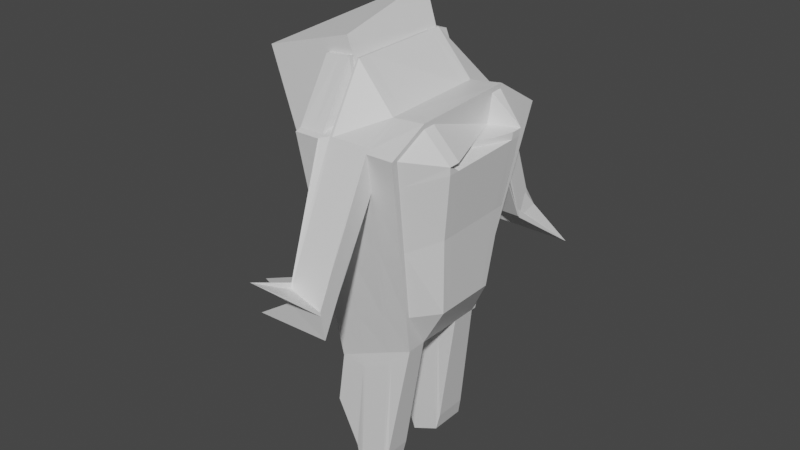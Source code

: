 # Source: shambler.blend  (saved by Blender 3.1.7; exported with 4.5.12 LTS)
import bpy
from mathutils import Matrix  # noqa: F401  (used for matrix-valued properties, if any)

bpy.ops.wm.read_factory_settings(use_empty=True)
scene = bpy.context.scene
scene.name = 'Scene'

# ---- collections
col_collection = bpy.data.collections.new('Collection'); scene.collection.children.link(col_collection)

# ---- materials (node trees are filled in below, after node groups)
mat_material = bpy.data.materials.new('Material')
mat_material.alpha_threshold = 0.0
mat_material.use_transparent_shadow = False
mat_material.line_color = (0.0, 0.0, 0.0, 1.0)
mat_material_001 = bpy.data.materials.new('Material.001')
mat_material_001.alpha_threshold = 0.0
mat_material_001.use_transparent_shadow = False
mat_material_001.line_color = (0.0, 0.0, 0.0, 1.0)

# ---- material node trees
mat_material.use_nodes = True; mat_material.node_tree.nodes.clear()
_N = mat_material.node_tree.nodes; _L = mat_material.node_tree.links
n0 = _N.new('ShaderNodeOutputMaterial'); n0.name = 'Material Output'; n0.location = (300, 300)
n1 = _N.new('ShaderNodeBsdfPrincipled'); n1.name = 'Principled BSDF'; n1.location = (10, 300)
n1.distribution = 'GGX'
n1.subsurface_method = 'RANDOM_WALK_SKIN'
n1.inputs[2].default_value = 0.4
n1.inputs[3].default_value = 1.45
n1.inputs[27].default_value = (0.0, 0.0, 0.0, 1.0)
n1.inputs[28].default_value = 1.0
_L.new(n1.outputs[0], n0.inputs[0])
n0.is_active_output = True
mat_material_001.use_nodes = True; mat_material_001.node_tree.nodes.clear()
_N = mat_material_001.node_tree.nodes; _L = mat_material_001.node_tree.links
n0 = _N.new('ShaderNodeOutputMaterial'); n0.name = 'Material Output'; n0.location = (300, 300)
n1 = _N.new('ShaderNodeBsdfPrincipled'); n1.name = 'Principled BSDF'; n1.location = (10, 300)
n1.distribution = 'GGX'
n1.subsurface_method = 'RANDOM_WALK_SKIN'
n1.inputs[2].default_value = 0.4
n1.inputs[3].default_value = 1.45
n1.inputs[27].default_value = (0.0, 0.0, 0.0, 1.0)
n1.inputs[28].default_value = 1.0
_L.new(n1.outputs[0], n0.inputs[0])
n0.is_active_output = True

# ---- world
world_world = bpy.data.worlds.new('World'); scene.world = world_world
world_world.use_nodes = True; world_world.node_tree.nodes.clear()
_N = world_world.node_tree.nodes; _L = world_world.node_tree.links
n0 = _N.new('ShaderNodeOutputWorld'); n0.name = 'World Output'; n0.location = (300, 300)
n1 = _N.new('ShaderNodeBackground'); n1.name = 'Background'; n1.location = (10, 300)
n1.inputs[0].default_value = (0.05088, 0.05088, 0.05088, 1.0)
_L.new(n1.outputs[0], n0.inputs[0])
n0.is_active_output = True
world_world.color = (0.05088, 0.05088, 0.05088)
world_world.use_sun_shadow = False
world_world.sun_shadow_jitter_overblur = 0.0

# ---- meshes
me_cube = bpy.data.meshes.new('Cube')
me_cube.from_pydata([(0.09878, 1.0, 1.0), (1.0, 1.0, -1.0), (0.09878, -1.0, 0.4597), (1.0, -1.0, -1.258), (-1.557, 1.0, -0.3175), (-0.8403, 1.0, -1.748), (-1.557, -1.0, -0.3175), (-0.8717, -1.0, -1.748)], [], [(0, 4, 6, 2), (3, 2, 6, 7), (7, 6, 4, 5), (5, 1, 3, 7), (1, 0, 2, 3), (5, 4, 0, 1)])
_uv = me_cube.uv_layers.new(name='UVMap')
_uv.uv.foreach_set('vector', [0.1978, 0.8258, 0.3671, 0.8258, 0.3671, 0.9951, 0.1978, 0.9951, 0.2014, 0.8397, 0.3508, 0.8397, 0.3508, 0.9891, 0.2014, 0.9891, -0.001531, 0.9978, 0.0002312, 0.8056, 0.1925, 0.8074, 0.1907, 0.9996, 0.125, 0.5, 0.375, 0.5, 0.375, 0.75, 0.125, 0.75, 0.1981, 0.835, 0.354, 0.835, 0.354, 0.9909, 0.1981, 0.9909, 0.375, 0.25, 0.625, 0.25, 0.625, 0.5, 0.375, 0.5])
me_cube.materials.append(mat_material)
me_cube.use_remesh_preserve_volume = False
me_cube.use_remesh_preserve_attributes = False
me_cube.use_mirror_vertex_groups = False
me_cube.update()
me_body = bpy.data.meshes.new('Body')
me_body.from_pydata([(1.35, 1.906, 0.3024), (1.0, 1.0, -3.804), (1.196, -1.775, 0.2738), (1.0, -1.0, -3.804), (-0.4599, 2.258, 0.2285), (-0.2363, 1.0, -4.552), (-0.4599, -1.733, 0.2285), (-0.2363, -1.0, -4.552), (-0.2363, -0.5885, -4.552), (1.228, -1.018, 0.7122), (-0.4599, -0.9119, 1.409), (1.0, -0.5885, -3.804), (-0.4599, 1.24, 1.409), (1.0, 0.4895, -3.804), (-0.2363, 0.4895, -4.552), (1.311, 0.966, 0.8897), (0.6181, 1.0, -4.035), (0.6844, -2.835, -2.268), (0.6181, -1.0, -4.035), (0.791, 3.089, -2.279), (0.6181, -0.5885, -6.65), (0.7063, -0.9853, 0.6407), (0.7638, 1.051, 0.7634), (0.6181, 0.4895, -6.65), (0.1909, 1.0, -4.293), (-0.00745, -3.517, -1.729), (0.1909, -0.5885, -6.908), (0.1909, 0.4895, -6.908), (0.1909, -1.0, -4.293), (-0.01682, 3.584, -0.9978), (0.1232, -0.9486, 1.489), (0.1519, 1.145, 1.55), (-0.2363, -0.4611, -4.552), (1.237, -0.7835, 0.7332), (-0.4599, -0.6576, 1.409), (1.0, -0.4611, -3.804), (0.7131, -0.7446, 0.6552), (0.6181, -0.4611, -4.035), (0.1909, -0.4611, -4.293), (0.1266, -0.7011, 1.496), (-0.4599, 1.004, 1.409), (1.0, 0.3715, -3.804), (-0.2363, 0.3715, -4.552), (1.302, 0.7488, 0.8702), (0.7575, 0.8276, 0.7499), (0.6181, 0.3715, -4.035), (0.1909, 0.3715, -4.293), (0.1488, 0.9158, 1.543), (-0.4599, 2.049, 1.208), (1.0, 0.8952, -3.804), (-0.2363, 0.8952, -4.552), (1.342, 1.713, 0.4229), (0.6181, 1.238, -6.65), (0.7854, 1.817, 0.3788), (0.1909, 1.238, -6.908), (0.1627, 1.933, 0.3296), (-0.2363, -0.9407, -4.552), (1.2, -1.666, 0.337), (-0.4599, -1.615, 0.2648), (1.0, -0.9407, -3.804), (0.6181, -1.171, -6.65), (0.6875, -1.65, 0.3147), (0.1909, -1.171, -6.908), (0.1138, -1.633, 0.2898), (1.3, 1.776, -0.2861), (-0.4279, -1.628, -0.4566), (1.168, -1.664, -0.3105), (-0.4279, 2.078, -0.4566), (1.607, -0.9565, 0.06503), (-0.7654, -0.8656, -0.2404), (1.679, 0.8977, 0.2171), (-0.7654, 1.132, -0.2404), (1.041, 4.15, -3.612), (0.6749, -2.726, -2.884), (0.1692, 3.048, -2.956), (-0.5023, -2.721, -2.934), (-0.7654, -0.6294, -0.2404), (1.616, -0.7373, 0.083), (1.258, 0.6947, 0.2004), (-0.7654, 0.9133, -0.2404), (1.293, 1.596, -0.1828), (-0.4279, 1.884, -0.4122), (-0.4279, -1.518, -0.4254), (1.172, -1.562, -0.2564), (1.288, 1.745, -0.4269), (1.161, -1.638, -0.4504), (-0.4202, 2.035, -0.6206), (1.6, -0.9418, -0.08989), (-0.7577, -0.8545, -0.4131), (1.668, 0.8814, 0.05606), (-0.7577, 1.106, -0.4131), (0.7603, 1.834, -0.4867), (0.6726, -1.627, -0.503), (0.17, 1.935, -0.5536), (0.1262, -1.615, -0.5618), (-0.7577, -0.6227, -0.4131), (1.608, -0.7262, -0.07263), (1.66, 0.6818, 0.04008), (-0.7577, 0.8916, -0.4131), (1.281, 1.568, -0.3278), (-0.4202, 1.844, -0.578), (-0.4202, -1.495, -0.5907), (1.165, -1.537, -0.3985), (-0.4202, -1.603, -0.6206), (0.06598, 1.0, -4.369), (-0.05511, -1.743, 0.2396), (0.06598, -0.5885, -6.454), (0.06598, 0.4895, -6.454), (0.06598, -1.0, -4.369), (-0.01739, 2.172, 0.2466), (-0.04735, -0.9379, 1.465), (-0.02702, 1.173, 1.509), (0.06598, -0.4611, -4.369), (-0.04495, -0.6884, 1.47), (-0.02925, 0.9416, 1.504), (0.06598, 0.3715, -4.369), (0.06598, 1.138, -6.454), (-0.01937, 1.967, 0.3151), (0.06598, -1.103, -6.454), (-0.054, -1.627, 0.2825), (-0.005441, 2.004, -0.4149), (-0.03776, -1.637, -0.4209), (-0.03361, -1.611, -0.579), (-0.002581, 1.964, -0.5732), (0.6868, -1.0, -3.993), (0.8915, 1.995, 0.2837), (0.8, -0.9912, 0.6536), (0.8621, 1.035, 0.7861), (0.6868, 1.0, -3.993), (0.7763, -1.765, 0.2623), (0.6868, -0.5885, -6.283), (0.6868, 0.4895, -6.283), (0.8074, -0.7516, 0.6692), (0.6868, -0.4611, -3.993), (0.6868, 0.3715, -3.993), (0.8553, 0.8135, 0.7716), (0.8855, 1.798, 0.3868), (0.6868, 1.177, -6.283), (0.7797, -1.653, 0.3187), (0.6868, -1.129, -6.283), (0.7635, -1.655, -0.3475), (0.8622, 1.852, -0.3293), (0.8552, 1.818, -0.476), (0.7604, -1.629, -0.4935), (-0.4599, 2.241, 0.2329), (1.0, 0.9911, -3.804), (-0.2363, 0.9911, -4.552), (1.349, 1.889, 0.3126), (0.6181, 1.02, -4.189), (0.7905, 2.98, -2.053), (0.1909, 1.02, -4.447), (0.1653, 3.102, -2.081), (1.299, 1.761, -0.2773), (-0.4279, 2.062, -0.4528), (-0.4202, 2.019, -0.6169), (1.287, 1.73, -0.4185), (-0.01756, 2.155, 0.2524), (0.06598, 1.012, -4.478), (0.6868, 1.015, -4.119), (0.891, 1.978, 0.2924), (0.1786, -1.0, -4.301), (0.1475, 3.108, -2.053), (0.1064, -0.9475, 1.486), (0.1343, 1.148, 1.546), (0.1097, -0.6998, 0.5655), (0.1313, 0.9183, 1.539), (0.1448, 1.936, 0.3281), (0.09728, -1.632, 0.289), (0.152, 2.945, -2.706), (0.1531, 1.938, -0.5556), (0.1786, 1.0, -4.301), (0.09575, -2.714, -2.036), (0.1786, -0.5885, -6.864), (0.1786, 0.4895, -6.864), (0.1786, -0.4611, -4.301), (0.1786, 0.3715, -4.301), (0.1786, 1.229, -6.864), (0.1786, -1.164, -6.864), (0.1076, -2.607, -2.687), (0.1105, -1.615, -0.5634), (0.1473, 3.009, -1.851), (0.1786, 1.019, -4.45), (-0.427, -1.625, -0.4753), (1.299, 1.772, -0.3022), (1.167, -1.661, -0.3265), (-0.427, 2.073, -0.4753), (1.606, -0.9548, 0.04732), (-0.7645, -0.8643, -0.2602), (1.677, 0.8959, 0.1987), (-0.7645, 1.129, -0.2602), (0.7656, 2.816, -2.622), (0.6746, -2.6, -2.612), (0.1693, 2.92, -2.681), (0.1238, -2.587, -2.663), (-0.7645, -0.6286, -0.2602), (1.202, -0.736, 0.06521), (1.67, 0.6933, 0.1821), (-0.7645, 0.9109, -0.2602), (1.292, 1.592, -0.1994), (-0.427, 1.879, -0.4312), (-0.427, -1.516, -0.4443), (1.171, -1.559, -0.2727), (-0.03728, -1.634, -0.4389), (-0.005114, 2.0, -0.433), (0.8614, 1.849, -0.346), (0.7631, -1.652, -0.3642), (-0.427, 2.057, -0.4716), (1.298, 1.757, -0.2934), (0.108, -2.494, -2.444), (0.1521, 2.83, -2.46), (0.6246, 1.0, -4.031), (0.693, -2.734, -2.03), (0.6246, -0.5885, -6.615), (0.6246, 0.4895, -6.615), (0.6246, -0.4611, -4.031), (0.6246, 0.3715, -4.031), (0.6246, 1.233, -6.615), (0.6246, -1.167, -6.615), (0.6832, -2.625, -2.645), (0.6809, -1.627, -0.5021), (0.6246, -1.0, -4.031), (0.8005, 2.986, -2.037), (0.7151, -0.9858, 0.6419), (0.773, 1.049, 0.7655), (0.722, -0.7453, 0.6565), (0.7667, 0.8263, 0.752), (0.7948, 1.815, 0.3796), (0.6962, -1.651, 0.3151), (0.7753, 2.84, -2.655), (0.7692, 1.833, -0.4857), (0.6246, 1.02, -4.182), (0.8, 2.886, -1.832), (0.7746, 2.725, -2.407), (0.683, -2.511, -2.4), (0.1623, 1.0, -4.311), (0.0739, -2.574, -1.706), (0.1623, -0.5885, -6.804), (0.1623, 0.4895, -6.804), (0.1623, -0.4611, -4.311), (0.1623, 0.3715, -4.311), (0.1623, 1.215, -6.804), (0.1623, -1.155, -6.804), (0.08657, -2.467, -2.359), (0.0896, -1.614, -0.5657), (0.1623, 1.018, -4.454), (0.1623, -1.0, -4.311), (0.1236, 2.973, -1.72), (0.08413, -0.9461, 0.5554), (0.1109, 1.151, 0.6126), (0.0873, -0.6982, 0.5622), (0.108, 0.9217, 1.534), (0.121, 1.941, 0.3263), (0.07537, -1.631, 0.2881), (0.1292, 2.809, -2.374), (0.1305, 1.941, -0.5581), (0.1234, 2.885, -1.546), (0.1293, 2.709, -2.167), (0.08692, -2.369, -2.154), (0.1705, -1.0, -4.306), (0.1356, 3.04, -1.887), (0.09527, -0.9468, 1.485), (0.1226, 1.15, 1.543), (0.0985, -0.699, 1.492), (0.1196, 0.92, 0.6089), (0.1329, 1.939, 0.3272), (0.08633, -1.632, 0.2886), (-1.106, 2.877, -2.54), (0.1418, 1.939, -0.5568), (0.1354, 2.947, -1.699), (0.1407, 2.77, -2.313), (0.1705, 1.0, -4.306), (0.08482, -2.644, -1.871), (0.1705, -0.5885, -6.834), (0.1705, 0.4895, -6.834), (0.1705, -0.4611, -4.306), (0.1705, 0.3715, -4.306), (0.1705, 1.222, -6.834), (0.1705, -1.16, -6.834), (-0.7168, -2.313, -2.523), (0.1, -1.614, -0.5646), (0.1705, 1.019, -4.452), (0.09743, -2.431, -2.299), (-0.2363, -0.9967, -4.552), (1.196, -1.769, 0.2773), (0.6181, -1.009, -4.135), (0.6845, -2.769, -2.126), (0.1909, -1.009, -4.393), (0.1123, -2.755, -2.142), (-0.4599, -1.727, 0.2305), (1.0, -0.9967, -3.804), (-0.4279, -1.622, -0.4549), (1.168, -1.659, -0.3075), (1.161, -1.632, -0.4475), (-0.4202, -1.597, -0.6189), (0.06598, -1.006, -4.44), (-0.05505, -1.737, 0.2419), (0.7765, -1.759, 0.2655), (0.6868, -1.007, -4.075), (0.09583, -2.655, -1.908), (0.1786, -1.009, -4.398), (1.167, -1.656, -0.3235), (-0.427, -1.619, -0.4736), (0.6246, -1.009, -4.129), (0.6932, -2.674, -1.901), (0.1623, -1.009, -4.404), (0.07398, -2.522, -1.596), (0.08491, -2.588, -1.752), (0.1705, -1.009, -4.401), (-0.4599, -1.722, 0.232), (1.0, -0.9943, -3.804), (-0.4279, -1.617, -0.4536), (-0.4202, -1.592, -0.6177), (-0.427, -1.615, -0.4723), (-0.2363, -0.9943, -4.552), (1.196, -1.765, 0.2799), (0.6181, -1.016, -4.21), (0.6847, -2.72, -2.019), (0.1909, -1.016, -4.468), (0.1124, -2.705, -2.036), (1.168, -1.654, -0.3053), (1.161, -1.628, -0.4454), (0.06598, -1.01, -4.493), (-0.05501, -1.732, 0.2437), (0.7766, -1.754, 0.2678), (0.6868, -1.012, -4.137), (0.0959, -2.61, -1.811), (0.1786, -1.016, -4.471), (1.167, -1.651, -0.3213), (0.6246, -1.016, -4.203), (0.6933, -2.629, -1.804), (0.1623, -1.015, -4.474), (0.07404, -2.483, -1.514), (0.08497, -2.546, -1.662), (0.1705, -1.015, -4.472), (-0.4599, -1.714, 0.2343), (1.0, -0.9906, -3.804), (-0.4279, -1.611, -0.4516), (-0.4202, -1.586, -0.6158), (-0.427, -1.608, -0.4704), (-0.2363, -0.9906, -4.552), (1.197, -1.758, 0.2839), (0.6181, -1.027, -4.323), (0.6849, -2.646, -1.858), (0.1909, -1.027, -4.581), (0.1125, -2.631, -1.875), (1.168, -1.648, -0.3019), (1.162, -1.622, -0.4421), (0.06598, -1.016, -4.573), (-0.05494, -1.725, 0.2464), (0.7769, -1.747, 0.2713), (0.6868, -1.021, -4.229), (0.09599, -2.542, -1.666), (0.1786, -1.026, -4.581), (1.168, -1.645, -0.3179), (0.6246, -1.027, -4.314), (0.6935, -2.562, -1.657), (0.1623, -1.025, -4.579), (0.07413, -2.424, -1.389), (0.08506, -2.483, -1.527), (0.1705, -1.025, -4.58), (-0.4551, -1.717, 0.1254), (1.343, 1.886, 0.2138), (1.192, -1.759, 0.1859), (-0.4551, 2.231, 0.1254), (1.223, -1.009, 0.6148), (-0.4551, -0.905, 0.3722), (1.304, 0.9558, 0.7884), (-0.4551, 1.223, 0.3722), (0.8287, 3.248, -2.48), (0.6829, -2.818, -2.361), (0.01118, 3.503, -1.293), (0.1139, -2.804, -2.382), (-0.4551, -0.6533, 0.3722), (1.232, -0.7765, 0.6353), (1.295, 0.7407, 0.7694), (-0.4551, 0.9903, 0.3722), (1.335, 1.695, 0.3317), (-0.4551, 2.024, 0.176), (-0.4551, -1.6, 0.1609), (1.196, -1.651, 0.2476), (-0.01559, 2.147, 0.147), (-0.0525, -1.727, 0.1402), (0.7744, -1.748, 0.1705), (0.8871, 1.974, 0.1914), (1.342, 1.87, 0.2238), (-0.4551, 2.214, 0.1297), (0.09754, -2.698, -2.134), (0.1482, 3.084, -2.152), (0.7967, 2.964, -2.13), (0.6916, -2.718, -2.123), (0.1245, 2.948, -1.819), (0.0758, -2.558, -1.804), (0.08667, -2.628, -1.969), (-0.05126, 3.016, -1.985), (-0.4551, -1.711, 0.1273), (1.192, -1.753, 0.1893), (1.192, -1.748, 0.1918), (-0.4551, -1.706, 0.1288), (1.192, -1.741, 0.1957), (-0.4551, -1.699, 0.131), (1.186, 1.482, -1.617), (1.104, -1.413, -1.632), (-0.3554, 1.67, -2.006), (1.459, -0.8173, -1.398), (-0.4113, -0.7608, -1.871), (1.503, 0.7433, -1.304), (-0.4113, 0.889, -1.871), (0.7102, 1.54, -1.737), (0.6534, -1.406, -1.747), (0.1774, 1.605, -1.871), (0.149, -1.398, -1.876), (-0.4113, -0.5657, -1.871), (1.464, -0.6328, -1.387), (1.499, 0.5725, -1.314), (-0.4113, 0.7084, -1.871), (1.182, 1.331, -1.552), (-0.3554, 1.51, -1.978), (-0.3554, -1.3, -1.986), (1.107, -1.327, -1.598), (-0.3554, -1.39, -2.006), (0.02158, 1.624, -1.911), (0.001484, -1.396, -1.914), (0.7345, -1.407, -1.727), (0.7958, 1.53, -1.715), (1.186, 1.469, -1.611), (-0.3554, 1.657, -2.003), (0.1345, -1.398, -1.88), (0.1621, 1.607, -1.875), (0.7183, 1.539, -1.735), (0.6611, -1.406, -1.745), (0.1417, 1.61, -1.88), (0.1152, -1.398, -1.885), (0.1249, -1.398, -1.883), (0.1519, 1.608, -1.878), (-0.3554, -1.385, -2.005), (1.104, -1.408, -1.63), (1.105, -1.405, -1.629), (-0.3554, -1.382, -2.004), (1.105, -1.399, -1.626), (-0.3554, -1.376, -2.003), (1.065, 1.169, -3.036), (1.037, -1.145, -3.041), (-0.2267, 1.235, -3.658), (1.381, -0.6688, -2.959), (-0.1921, -0.649, -3.611), (1.396, 0.5786, -2.926), (-0.1921, 0.6297, -3.611), (0.6505, 1.19, -3.228), (0.6305, -1.143, -3.232), (0.1862, 1.213, -3.443), (0.1762, -1.14, -3.445), (-0.1921, -0.4978, -3.611), (1.382, -0.5214, -2.955), (1.394, 0.442, -2.93), (-0.1921, 0.4897, -3.611), (1.064, 1.048, -3.013), (-0.1154, 1.111, -3.648), (-0.2781, -1.067, -3.651), (1.037, -1.076, -3.029), (0.0504, 1.219, -3.506), (0.04334, -1.139, -3.507), (0.7035, -1.143, -3.197), (0.7251, 1.186, -3.193), (1.065, 1.159, -3.034), (-0.2267, 1.225, -3.657), (0.1631, -1.14, -3.451), (0.1728, 1.213, -3.449), (0.6575, 1.189, -3.225), (0.6374, -1.143, -3.228), (0.1551, 1.214, -3.457), (0.1458, -1.14, -3.459), (0.1545, -1.14, -3.455), (0.1639, 1.214, -3.453), (-0.2781, -1.133, -3.658), (1.037, -1.141, -3.041), (1.037, -1.138, -3.04), (-0.2781, -1.13, -3.657), (1.037, -1.134, -3.039), (-0.2781, -1.126, -3.657), (-0.2781, -1.137, -3.658), (-0.06575, 1.0, -4.449), (-0.2315, -1.739, 0.2348), (-0.3261, -0.5885, -5.625), (-0.3261, 0.4895, -5.625), (-0.06575, -0.4611, -4.449), (-0.06575, 0.3715, -4.449), (-0.3261, 1.032, -5.625), (-0.3261, -1.033, -5.625), (-0.2078, -1.633, -0.4364), (-0.2021, -1.608, -0.5971), (-0.06575, -1.0, -4.449), (-0.2103, 2.21, 0.2387), (-0.2272, -0.9266, 1.441), (-0.2157, 1.202, 1.465), (-0.2258, -0.6749, 1.443), (-0.2169, 0.9688, 1.462), (-0.2114, 2.003, 1.228), (-0.2309, -1.622, 0.2748), (-0.1896, 2.036, -0.4331), (-0.1846, 1.995, -0.5938), (-0.06575, 1.003, -4.51), (-0.2104, 2.192, 0.2439), (-0.189, 2.032, -0.4514), (-0.2071, -1.63, -0.4548), (-0.06575, -1.002, -4.488), (-0.2315, -1.732, 0.237), (-0.2315, -1.728, 0.2386), (-0.06575, -1.003, -4.518), (-0.06575, -1.005, -4.564), (-0.2314, -1.72, 0.2411), (-0.2071, 2.184, 0.1376), (-0.228, -1.723, 0.1337), (-0.1427, 1.644, -1.952), (-0.1541, -1.394, -1.954), (-0.09675, -1.138, -3.573), (-0.07035, 1.226, -3.572)], [], [(505, 288, 6, 481), (511, 481, 6, 360), (385, 144, 4, 363), (297, 289, 3, 124), (395, 283, 2, 362), (383, 125, 0, 361), (373, 33, 9, 364), (133, 35, 11, 130), (378, 58, 10, 365), (494, 34, 10, 492), (496, 48, 12, 493), (137, 49, 13, 131), (376, 51, 15, 366), (375, 40, 12, 367), (54, 52, 23, 27), (226, 53, 22, 223), (224, 36, 21, 222), (38, 37, 20, 26), (370, 29, 19, 368), (286, 284, 18, 28), (389, 211, 17, 369), (303, 285, 17, 211), (299, 286, 28, 160), (387, 161, 29, 370), (174, 38, 26, 172), (176, 54, 27, 173), (53, 55, 31, 22), (36, 39, 30, 21), (369, 17, 25, 371), (285, 287, 25, 17), (44, 47, 39, 36), (175, 46, 38, 174), (46, 45, 37, 38), (225, 44, 36, 224), (365, 10, 34, 372), (495, 40, 34, 494), (134, 41, 35, 133), (374, 43, 33, 373), (366, 15, 43, 374), (131, 13, 41, 134), (493, 12, 40, 495), (223, 22, 44, 225), (27, 23, 45, 46), (173, 27, 46, 175), (22, 31, 47, 44), (372, 34, 40, 375), (149, 151, 55, 53), (181, 150, 54, 176), (231, 149, 53, 226), (150, 148, 52, 54), (384, 147, 51, 376), (158, 145, 49, 137), (501, 144, 48, 496), (367, 12, 48, 377), (21, 30, 63, 61), (172, 26, 62, 177), (222, 21, 61, 227), (26, 20, 60, 62), (399, 334, 58, 378), (364, 9, 57, 379), (130, 11, 59, 139), (492, 10, 58, 497), (186, 68, 83, 201), (338, 336, 82, 200), (189, 71, 81, 199), (207, 152, 80, 198), (194, 76, 79, 197), (188, 70, 78, 196), (196, 78, 77, 195), (187, 69, 76, 194), (191, 73, 75, 193), (209, 168, 74, 192), (233, 218, 73, 191), (192, 74, 72, 190), (197, 79, 71, 189), (198, 80, 70, 188), (200, 82, 69, 187), (195, 77, 68, 186), (204, 141, 64, 183), (300, 291, 66, 184), (206, 153, 67, 185), (503, 488, 65, 182), (513, 489, 103, 419), (425, 154, 86, 402), (435, 292, 85, 401), (423, 142, 84, 400), (412, 96, 87, 403), (417, 101, 88, 404), (415, 99, 89, 405), (414, 98, 90, 406), (409, 93, 91, 407), (429, 219, 92, 408), (427, 169, 93, 409), (408, 92, 94, 410), (404, 88, 95, 411), (413, 97, 96, 412), (405, 89, 97, 413), (411, 95, 98, 414), (424, 155, 99, 415), (406, 90, 100, 416), (439, 337, 101, 417), (403, 87, 102, 418), (512, 499, 123, 420), (431, 243, 122, 421), (257, 242, 121, 202), (502, 498, 120, 203), (247, 110, 119, 252), (482, 106, 118, 487), (255, 156, 117, 251), (500, 157, 116, 486), (483, 107, 115, 485), (248, 111, 114, 250), (250, 114, 113, 249), (485, 115, 112, 484), (486, 116, 107, 483), (484, 112, 106, 482), (510, 491, 109, 380), (504, 294, 108, 490), (251, 117, 111, 248), (249, 113, 110, 247), (391, 235, 105, 381), (305, 295, 105, 235), (401, 85, 143, 422), (428, 229, 142, 423), (232, 228, 141, 204), (184, 66, 140, 205), (212, 130, 139, 217), (9, 126, 138, 57), (230, 158, 137, 216), (147, 159, 136, 51), (15, 127, 135, 43), (213, 131, 134, 215), (215, 134, 133, 214), (43, 135, 132, 33), (283, 296, 129, 2), (362, 2, 129, 382), (33, 132, 126, 9), (51, 136, 127, 15), (216, 137, 131, 213), (214, 133, 130, 212), (388, 221, 125, 383), (302, 297, 124, 220), (0, 125, 159, 147), (210, 128, 158, 230), (480, 104, 157, 500), (246, 109, 156, 255), (400, 84, 155, 424), (416, 100, 154, 425), (199, 81, 153, 206), (183, 64, 152, 207), (491, 4, 144, 501), (128, 1, 145, 158), (361, 0, 147, 384), (24, 16, 148, 150), (221, 19, 149, 231), (170, 24, 150, 181), (19, 29, 151, 149), (377, 48, 144, 385), (270, 170, 181, 280), (29, 161, 180, 151), (287, 298, 171, 25), (371, 25, 171, 386), (39, 164, 162, 30), (55, 166, 163, 31), (47, 165, 164, 39), (31, 163, 165, 47), (151, 180, 166, 55), (30, 162, 167, 63), (193, 75, 178, 208), (410, 94, 179, 426), (433, 267, 169, 427), (269, 266, 168, 209), (272, 172, 177, 277), (280, 181, 176, 276), (273, 173, 175, 275), (275, 175, 174, 274), (276, 176, 173, 273), (274, 174, 172, 272), (393, 259, 161, 387), (307, 299, 160, 258), (267, 269, 209, 169), (94, 193, 208, 179), (84, 183, 207, 155), (100, 199, 206, 154), (85, 184, 205, 143), (229, 232, 204, 142), (499, 502, 203, 123), (243, 257, 202, 122), (489, 503, 182, 103), (154, 206, 185, 86), (292, 300, 184, 85), (142, 204, 183, 84), (96, 195, 186, 87), (101, 200, 187, 88), (99, 198, 188, 89), (98, 197, 189, 90), (93, 192, 190, 91), (219, 233, 191, 92), (169, 209, 192, 93), (92, 191, 193, 94), (88, 187, 194, 95), (97, 196, 195, 96), (89, 188, 196, 97), (95, 194, 197, 98), (155, 207, 198, 99), (90, 189, 199, 100), (337, 338, 200, 101), (87, 186, 201, 102), (143, 205, 233, 219), (91, 190, 232, 229), (125, 221, 231, 159), (16, 210, 230, 148), (284, 302, 220, 18), (368, 19, 221, 388), (37, 214, 212, 20), (52, 216, 213, 23), (45, 215, 214, 37), (23, 213, 215, 45), (148, 230, 216, 52), (20, 212, 217, 60), (190, 72, 228, 232), (407, 91, 229, 428), (422, 143, 219, 429), (205, 140, 218, 233), (126, 222, 227, 138), (159, 231, 226, 136), (127, 223, 225, 135), (135, 225, 224, 132), (296, 303, 211, 129), (382, 129, 211, 389), (132, 224, 222, 126), (136, 226, 223, 127), (279, 281, 257, 243), (123, 203, 256, 254), (294, 304, 245, 108), (380, 109, 246, 390), (112, 238, 236, 106), (116, 240, 237, 107), (115, 239, 238, 112), (107, 237, 239, 115), (157, 244, 240, 116), (106, 236, 241, 118), (203, 120, 253, 256), (420, 123, 254, 430), (104, 234, 244, 157), (259, 246, 255, 268), (306, 305, 235, 271), (392, 271, 235, 391), (262, 249, 247, 260), (264, 251, 248, 261), (263, 250, 249, 262), (261, 248, 250, 263), (268, 255, 251, 264), (260, 247, 252, 265), (281, 278, 242, 257), (432, 279, 243, 431), (426, 179, 279, 432), (208, 178, 278, 281), (162, 260, 265, 167), (180, 268, 264, 166), (163, 261, 263, 165), (165, 263, 262, 164), (166, 264, 261, 163), (164, 262, 260, 162), (386, 171, 271, 392), (298, 306, 271, 171), (161, 259, 268, 180), (179, 208, 281, 279), (254, 256, 269, 267), (304, 307, 258, 245), (390, 246, 259, 393), (238, 274, 272, 236), (240, 276, 273, 237), (239, 275, 274, 238), (237, 273, 275, 239), (244, 280, 276, 240), (236, 272, 277, 241), (256, 253, 266, 269), (430, 254, 267, 433), (234, 270, 280, 244), (330, 333, 307, 304), (325, 332, 306, 298), (332, 331, 305, 306), (321, 330, 304, 294), (323, 329, 303, 296), (315, 328, 302, 284), (103, 182, 301, 293), (320, 327, 300, 292), (333, 326, 299, 307), (318, 325, 298, 287), (328, 324, 297, 302), (314, 323, 296, 283), (331, 322, 295, 305), (507, 321, 294, 504), (419, 103, 293, 434), (436, 320, 292, 435), (327, 319, 291, 300), (182, 65, 290, 301), (360, 6, 288, 394), (316, 318, 287, 285), (326, 317, 286, 299), (329, 316, 285, 303), (317, 315, 284, 286), (396, 314, 283, 395), (324, 309, 289, 297), (506, 308, 288, 505), (509, 334, 308, 506), (350, 335, 309, 324), (398, 340, 314, 396), (343, 341, 315, 317), (355, 342, 316, 329), (352, 343, 317, 326), (342, 344, 318, 316), (353, 345, 319, 327), (438, 346, 320, 436), (508, 347, 321, 507), (357, 348, 322, 331), (340, 349, 323, 314), (354, 350, 324, 328), (344, 351, 325, 318), (359, 352, 326, 333), (346, 353, 327, 320), (341, 354, 328, 315), (349, 355, 329, 323), (347, 356, 330, 321), (358, 357, 331, 332), (351, 358, 332, 325), (356, 359, 333, 330), (293, 301, 312, 311), (434, 293, 311, 437), (301, 290, 310, 312), (394, 288, 308, 397), (241, 277, 359, 356), (167, 265, 358, 351), (265, 252, 357, 358), (118, 241, 356, 347), (138, 227, 355, 349), (60, 217, 354, 341), (102, 201, 353, 346), (277, 177, 352, 359), (63, 167, 351, 344), (217, 139, 350, 354), (57, 138, 349, 340), (252, 119, 348, 357), (487, 118, 347, 508), (418, 102, 346, 438), (201, 83, 345, 353), (61, 63, 344, 342), (177, 62, 343, 352), (227, 61, 342, 355), (62, 60, 341, 343), (379, 57, 340, 398), (139, 59, 335, 350), (497, 58, 334, 509), (311, 312, 338, 337), (437, 311, 337, 439), (312, 310, 336, 338), (397, 308, 334, 399), (310, 397, 399, 336), (83, 379, 398, 345), (290, 394, 397, 310), (345, 398, 396, 319), (319, 396, 395, 291), (65, 360, 394, 290), (253, 390, 393, 266), (178, 386, 392, 278), (278, 392, 391, 242), (120, 380, 390, 253), (140, 382, 389, 218), (72, 368, 388, 228), (266, 393, 387, 168), (75, 371, 386, 178), (81, 377, 385, 153), (64, 361, 384, 152), (228, 388, 383, 141), (66, 362, 382, 140), (242, 391, 381, 121), (498, 510, 380, 120), (68, 364, 379, 83), (336, 399, 378, 82), (71, 367, 377, 81), (152, 384, 376, 80), (76, 372, 375, 79), (70, 366, 374, 78), (78, 374, 373, 77), (69, 365, 372, 76), (73, 369, 371, 75), (168, 387, 370, 74), (218, 389, 369, 73), (74, 370, 368, 72), (79, 375, 367, 71), (80, 376, 366, 70), (82, 378, 365, 69), (77, 373, 364, 68), (141, 383, 361, 64), (291, 395, 362, 66), (153, 385, 363, 67), (488, 511, 360, 65), (476, 437, 439, 478), (458, 418, 438, 477), (473, 434, 437, 476), (477, 438, 436, 475), (475, 436, 435, 474), (479, 419, 434, 473), (469, 430, 433, 472), (465, 426, 432, 471), (471, 432, 431, 470), (459, 420, 430, 469), (461, 422, 429, 468), (447, 407, 428, 467), (472, 433, 427, 466), (450, 410, 426, 465), (456, 416, 425, 464), (440, 400, 424, 463), (467, 428, 423, 462), (441, 401, 422, 461), (470, 431, 421, 460), (515, 512, 420, 459), (443, 403, 418, 458), (478, 439, 417, 457), (446, 406, 416, 456), (463, 424, 415, 455), (451, 411, 414, 454), (445, 405, 413, 453), (453, 413, 412, 452), (444, 404, 411, 451), (448, 408, 410, 450), (466, 427, 409, 449), (468, 429, 408, 448), (449, 409, 407, 447), (454, 414, 406, 446), (455, 415, 405, 445), (457, 417, 404, 444), (452, 412, 403, 443), (462, 423, 400, 440), (474, 435, 401, 441), (464, 425, 402, 442), (514, 513, 419, 479), (490, 514, 479, 7), (146, 464, 442, 5), (289, 474, 441, 3), (128, 462, 440, 1), (35, 452, 443, 11), (56, 457, 444, 8), (49, 455, 445, 13), (42, 454, 446, 14), (24, 449, 447, 16), (220, 468, 448, 18), (170, 466, 449, 24), (18, 448, 450, 28), (8, 444, 451, 32), (41, 453, 452, 35), (13, 445, 453, 41), (32, 451, 454, 42), (145, 463, 455, 49), (14, 446, 456, 50), (339, 478, 457, 56), (11, 443, 458, 59), (480, 515, 459, 104), (245, 470, 460, 108), (3, 441, 461, 124), (210, 467, 462, 128), (1, 440, 463, 145), (50, 456, 464, 146), (28, 450, 465, 160), (270, 472, 466, 170), (16, 447, 467, 210), (124, 461, 468, 220), (104, 459, 469, 234), (258, 471, 470, 245), (160, 465, 471, 258), (234, 469, 472, 270), (7, 479, 473, 282), (309, 475, 474, 289), (335, 477, 475, 309), (282, 473, 476, 313), (59, 458, 477, 335), (313, 476, 478, 339), (5, 442, 515, 480), (108, 460, 514, 490), (460, 421, 513, 514), (442, 402, 512, 515), (121, 381, 511, 488), (67, 363, 510, 498), (119, 497, 509, 348), (56, 487, 508, 339), (339, 508, 507, 313), (348, 509, 506, 322), (322, 506, 505, 295), (313, 507, 504, 282), (122, 202, 503, 489), (86, 185, 502, 499), (109, 491, 501, 156), (5, 480, 500, 146), (282, 504, 490, 7), (363, 4, 491, 510), (32, 484, 482, 8), (50, 486, 483, 14), (42, 485, 484, 32), (14, 483, 485, 42), (146, 500, 486, 50), (8, 482, 487, 56), (185, 67, 498, 502), (402, 86, 499, 512), (421, 122, 489, 513), (202, 121, 488, 503), (110, 492, 497, 119), (156, 501, 496, 117), (111, 493, 495, 114), (114, 495, 494, 113), (117, 496, 493, 111), (113, 494, 492, 110), (381, 105, 481, 511), (295, 505, 481, 105)])
_uv = me_body.uv_layers.new(name='UVMap')
_uv.uv.foreach_set('vector', [0.8405, 0.7496, 0.875, 0.7496, 0.875, 0.75, 0.8405, 0.75, 0.6196, 0.9655, 0.625, 0.9655, 0.625, 1.0, 0.6196, 1.0, 0.6196, 0.2489, 0.625, 0.2489, 0.625, 0.25, 0.6196, 0.25, 0.3117, 0.7496, 0.375, 0.7496, 0.375, 0.75, 0.3117, 0.75, 0.6196, 0.7496, 0.625, 0.7496, 0.625, 0.75, 0.6196, 0.75, 0.6196, 0.4367, 0.625, 0.4367, 0.625, 0.5, 0.6196, 0.5, 0.6196, 0.6826, 0.625, 0.6826, 0.625, 0.6986, 0.6196, 0.6986, 0.3117, 0.6826, 0.375, 0.6826, 0.375, 0.6986, 0.3117, 0.6986, 0.6196, 0.007407, 0.625, 0.007407, 0.625, 0.05143, 0.6196, 0.05143, 0.8405, 0.6826, 0.875, 0.6826, 0.875, 0.6986, 0.8405, 0.6986, 0.8405, 0.5131, 0.875, 0.5131, 0.875, 0.5638, 0.8405, 0.5638, 0.3117, 0.5131, 0.375, 0.5131, 0.375, 0.5638, 0.3117, 0.5638, 0.6196, 0.5131, 0.625, 0.5131, 0.625, 0.5638, 0.6196, 0.5638, 0.6196, 0.1714, 0.625, 0.1714, 0.625, 0.1862, 0.6196, 0.1862, 0.2114, 0.5131, 0.2978, 0.5131, 0.2978, 0.5638, 0.2114, 0.5638, 0.7009, 0.5131, 0.7022, 0.5131, 0.7022, 0.5638, 0.7009, 0.5638, 0.7009, 0.6826, 0.7022, 0.6826, 0.7022, 0.6986, 0.7009, 0.6986, 0.3566, 0.6826, 0.443, 0.6826, 0.443, 0.6986, 0.3566, 0.6986, 0.1344, 0.3633, 0.1522, 0.3633, 0.1522, 0.5179, 0.1344, 0.5179, 0.2114, 0.7496, 0.2978, 0.7496, 0.2978, 0.75, 0.2114, 0.75, 0.1164, 0.3581, 0.1309, 0.3581, 0.1309, 0.36, 0.1164, 0.36, 0.1695, 0.4281, 0.1707, 0.4276, 0.1707, 0.4345, 0.1695, 0.435, 0.2089, 0.7496, 0.2114, 0.7496, 0.2114, 0.75, 0.2089, 0.75, 0.1344, 0.3589, 0.1522, 0.3589, 0.1522, 0.3633, 0.1344, 0.3633, 0.3541, 0.6826, 0.3566, 0.6826, 0.3566, 0.6986, 0.3541, 0.6986, 0.2089, 0.5131, 0.2114, 0.5131, 0.2114, 0.5638, 0.2089, 0.5638, 0.7022, 0.5131, 0.7886, 0.5131, 0.7886, 0.5638, 0.7022, 0.5638, 0.7022, 0.6826, 0.7886, 0.6826, 0.7886, 0.6986, 0.7022, 0.6986, 0.1164, 0.36, 0.1309, 0.36, 0.1309, 0.4851, 0.1164, 0.4851, 0.1707, 0.4276, 0.2571, 0.4276, 0.2571, 0.4345, 0.1707, 0.4345, 0.7022, 0.5786, 0.7886, 0.5786, 0.7886, 0.6826, 0.7022, 0.6826, 0.3541, 0.5786, 0.3566, 0.5786, 0.3566, 0.6826, 0.3541, 0.6826, 0.3566, 0.5786, 0.443, 0.5786, 0.443, 0.6826, 0.3566, 0.6826, 0.7009, 0.5786, 0.7022, 0.5786, 0.7022, 0.6826, 0.7009, 0.6826, 0.6196, 0.05143, 0.625, 0.05143, 0.625, 0.06736, 0.6196, 0.06736, 0.8405, 0.5786, 0.875, 0.5786, 0.875, 0.6826, 0.8405, 0.6826, 0.3117, 0.5786, 0.375, 0.5786, 0.375, 0.6826, 0.3117, 0.6826, 0.6196, 0.5786, 0.625, 0.5786, 0.625, 0.6826, 0.6196, 0.6826, 0.6196, 0.5638, 0.625, 0.5638, 0.625, 0.5786, 0.6196, 0.5786, 0.3117, 0.5638, 0.375, 0.5638, 0.375, 0.5786, 0.3117, 0.5786, 0.8405, 0.5638, 0.875, 0.5638, 0.875, 0.5786, 0.8405, 0.5786, 0.7009, 0.5638, 0.7022, 0.5638, 0.7022, 0.5786, 0.7009, 0.5786, 0.2114, 0.5638, 0.2978, 0.5638, 0.2978, 0.5786, 0.2114, 0.5786, 0.2089, 0.5638, 0.2114, 0.5638, 0.2114, 0.5786, 0.2089, 0.5786, 0.7022, 0.5638, 0.7886, 0.5638, 0.7886, 0.5786, 0.7022, 0.5786, 0.6196, 0.06736, 0.625, 0.06736, 0.625, 0.1714, 0.6196, 0.1714, 0.1362, 0.4499, 0.2226, 0.4499, 0.2226, 0.4563, 0.1362, 0.4563, 0.2089, 0.5011, 0.2114, 0.5011, 0.2114, 0.5131, 0.2089, 0.5131, 0.1349, 0.4499, 0.1362, 0.4499, 0.1362, 0.4563, 0.1349, 0.4563, 0.2114, 0.5011, 0.2978, 0.5011, 0.2978, 0.5131, 0.2114, 0.5131, 0.6196, 0.5011, 0.625, 0.5011, 0.625, 0.5131, 0.6196, 0.5131, 0.3117, 0.5011, 0.375, 0.5011, 0.375, 0.5131, 0.3117, 0.5131, 0.8405, 0.5011, 0.875, 0.5011, 0.875, 0.5131, 0.8405, 0.5131, 0.6196, 0.1862, 0.625, 0.1862, 0.625, 0.2369, 0.6196, 0.2369, 0.7022, 0.6986, 0.7886, 0.6986, 0.7886, 0.7426, 0.7022, 0.7426, 0.2089, 0.6986, 0.2114, 0.6986, 0.2114, 0.7426, 0.2089, 0.7426, 0.7009, 0.6986, 0.7022, 0.6986, 0.7022, 0.7426, 0.7009, 0.7426, 0.2114, 0.6986, 0.2978, 0.6986, 0.2978, 0.7426, 0.2114, 0.7426, 0.6196, 0.001178, 0.625, 0.001178, 0.625, 0.007407, 0.6196, 0.007407, 0.6196, 0.6986, 0.625, 0.6986, 0.625, 0.7426, 0.6196, 0.7426, 0.3117, 0.6986, 0.375, 0.6986, 0.375, 0.7426, 0.3117, 0.7426, 0.8405, 0.6986, 0.875, 0.6986, 0.875, 0.7426, 0.8405, 0.7426, 0.5882, 0.6986, 0.5892, 0.6986, 0.5892, 0.7426, 0.5882, 0.7426, 0.5882, 0.001178, 0.5892, 0.001178, 0.5892, 0.007407, 0.5882, 0.007407, 0.5882, 0.1862, 0.5892, 0.1862, 0.5892, 0.2369, 0.5882, 0.2369, 0.5882, 0.5011, 0.5892, 0.5011, 0.5892, 0.5131, 0.5882, 0.5131, 0.5882, 0.06736, 0.5892, 0.06736, 0.5892, 0.1714, 0.5882, 0.1714, 0.5882, 0.5638, 0.5892, 0.5638, 0.5892, 0.5786, 0.5882, 0.5786, 0.5882, 0.5786, 0.5892, 0.5786, 0.5892, 0.6826, 0.5882, 0.6826, 0.5882, 0.05143, 0.5892, 0.05143, 0.5892, 0.06736, 0.5882, 0.06736, 0.03207, 0.36, 0.0347, 0.36, 0.0347, 0.4851, 0.03207, 0.4851, 0.03024, 0.3589, 0.03349, 0.3589, 0.03349, 0.3633, 0.03024, 0.3633, 0.03207, 0.3581, 0.0347, 0.3581, 0.0347, 0.36, 0.03207, 0.36, 0.005094, 0.6143, 0.1571, 0.6143, 0.1571, 0.7689, 0.005094, 0.7689, 0.5882, 0.1714, 0.5892, 0.1714, 0.5892, 0.1862, 0.5882, 0.1862, 0.5882, 0.5131, 0.5892, 0.5131, 0.5892, 0.5638, 0.5882, 0.5638, 0.5882, 0.007407, 0.5892, 0.007407, 0.5892, 0.05143, 0.5882, 0.05143, 0.5882, 0.6826, 0.5892, 0.6826, 0.5892, 0.6986, 0.5882, 0.6986, 0.5882, 0.4367, 0.5892, 0.4367, 0.5892, 0.5, 0.5882, 0.5, 0.5882, 0.7496, 0.5892, 0.7496, 0.5892, 0.75, 0.5882, 0.75, 0.5882, 0.2489, 0.5892, 0.2489, 0.5892, 0.25, 0.5882, 0.25, 0.5882, 0.9655, 0.5892, 0.9655, 0.5892, 1.0, 0.5882, 1.0, 0.5082, 0.9655, 0.5806, 0.9655, 0.5806, 1.0, 0.5082, 1.0, 0.5082, 0.2489, 0.5806, 0.2489, 0.5806, 0.25, 0.5082, 0.25, 0.5082, 0.7496, 0.5806, 0.7496, 0.5806, 0.75, 0.5082, 0.75, 0.5082, 0.4367, 0.5806, 0.4367, 0.5806, 0.5, 0.5082, 0.5, 0.5082, 0.6826, 0.5806, 0.6826, 0.5806, 0.6986, 0.5082, 0.6986, 0.5082, 0.007407, 0.5806, 0.007407, 0.5806, 0.05143, 0.5082, 0.05143, 0.5082, 0.5131, 0.5806, 0.5131, 0.5806, 0.5638, 0.5082, 0.5638, 0.5082, 0.1714, 0.5806, 0.1714, 0.5806, 0.1862, 0.5082, 0.1862, 0.5082, 0.3364, 0.5806, 0.3364, 0.5806, 0.4228, 0.5082, 0.4228, 0.5082, 0.8259, 0.5806, 0.8259, 0.5806, 0.8272, 0.5082, 0.8272, 0.5082, 0.3339, 0.5806, 0.3339, 0.5806, 0.3364, 0.5082, 0.3364, 0.5082, 0.8272, 0.5806, 0.8272, 0.5806, 0.9136, 0.5082, 0.9136, 0.5082, 0.05143, 0.5806, 0.05143, 0.5806, 0.06736, 0.5082, 0.06736, 0.5082, 0.5786, 0.5806, 0.5786, 0.5806, 0.6826, 0.5082, 0.6826, 0.5082, 0.5638, 0.5806, 0.5638, 0.5806, 0.5786, 0.5082, 0.5786, 0.5082, 0.06736, 0.5806, 0.06736, 0.5806, 0.1714, 0.5082, 0.1714, 0.5082, 0.5011, 0.5806, 0.5011, 0.5806, 0.5131, 0.5082, 0.5131, 0.5082, 0.1862, 0.5806, 0.1862, 0.5806, 0.2369, 0.5082, 0.2369, 0.5082, 0.001178, 0.5806, 0.001178, 0.5806, 0.007407, 0.5082, 0.007407, 0.5082, 0.6986, 0.5806, 0.6986, 0.5806, 0.7426, 0.5082, 0.7426, 0.5082, 0.2845, 0.5806, 0.2845, 0.5806, 0.3111, 0.5082, 0.3111, 0.5082, 0.9194, 0.5806, 0.9194, 0.5806, 0.9389, 0.5082, 0.9389, 0.03207, 0.4935, 0.0347, 0.4935, 0.0347, 0.5217, 0.03207, 0.5217, 0.5882, 0.2845, 0.5892, 0.2845, 0.5892, 0.3111, 0.5882, 0.3111, 0.7944, 0.6986, 0.8139, 0.6986, 0.8139, 0.7426, 0.7944, 0.7426, 0.1595, 0.6986, 0.1861, 0.6986, 0.1861, 0.7426, 0.1595, 0.7426, 0.2284, 0.4499, 0.2479, 0.4499, 0.2479, 0.4563, 0.2284, 0.4563, 0.1595, 0.5011, 0.1861, 0.5011, 0.1861, 0.5131, 0.1595, 0.5131, 0.1595, 0.5638, 0.1861, 0.5638, 0.1861, 0.5786, 0.1595, 0.5786, 0.7944, 0.5638, 0.8139, 0.5638, 0.8139, 0.5786, 0.7944, 0.5786, 0.7944, 0.5786, 0.8139, 0.5786, 0.8139, 0.6826, 0.7944, 0.6826, 0.3047, 0.5786, 0.3313, 0.5786, 0.3313, 0.6826, 0.3047, 0.6826, 0.1595, 0.5131, 0.1861, 0.5131, 0.1861, 0.5638, 0.1595, 0.5638, 0.3047, 0.6826, 0.3313, 0.6826, 0.3313, 0.6986, 0.3047, 0.6986, 0.6196, 0.2845, 0.625, 0.2845, 0.625, 0.3111, 0.6196, 0.3111, 0.1595, 0.7496, 0.1861, 0.7496, 0.1861, 0.75, 0.1595, 0.75, 0.7944, 0.5131, 0.8139, 0.5131, 0.8139, 0.5638, 0.7944, 0.5638, 0.7944, 0.6826, 0.8139, 0.6826, 0.8139, 0.6986, 0.7944, 0.6986, 0.1164, 0.4935, 0.1309, 0.4935, 0.1309, 0.5217, 0.1164, 0.5217, 0.7944, 0.7496, 0.8139, 0.7496, 0.8139, 0.75, 0.7944, 0.75, 0.5082, 0.75, 0.5806, 0.75, 0.5806, 0.8133, 0.5082, 0.8133, 0.5082, 0.4241, 0.5806, 0.4241, 0.5806, 0.4367, 0.5082, 0.4367, 0.03024, 0.5202, 0.03349, 0.5202, 0.03841, 0.5427, 0.03516, 0.5427, 0.5882, 0.75, 0.5892, 0.75, 0.5892, 0.8133, 0.5882, 0.8133, 0.4443, 0.6986, 0.3117, 0.6986, 0.3117, 0.7426, 0.4443, 0.7426, 0.625, 0.6986, 0.6883, 0.6986, 0.6883, 0.7426, 0.625, 0.7426, 0.4443, 0.5011, 0.3117, 0.5011, 0.3117, 0.5131, 0.4443, 0.5131, 0.625, 0.5011, 0.6883, 0.5011, 0.6883, 0.5131, 0.625, 0.5131, 0.625, 0.5638, 0.6883, 0.5638, 0.6883, 0.5786, 0.625, 0.5786, 0.4443, 0.5638, 0.3117, 0.5638, 0.3117, 0.5786, 0.4443, 0.5786, 0.4443, 0.5786, 0.3117, 0.5786, 0.3117, 0.6826, 0.4443, 0.6826, 0.625, 0.5786, 0.6883, 0.5786, 0.6883, 0.6826, 0.625, 0.6826, 0.625, 0.7496, 0.6883, 0.7496, 0.6883, 0.75, 0.625, 0.75, 0.6196, 0.75, 0.625, 0.75, 0.625, 0.8133, 0.6196, 0.8133, 0.625, 0.6826, 0.6883, 0.6826, 0.6883, 0.6986, 0.625, 0.6986, 0.625, 0.5131, 0.6883, 0.5131, 0.6883, 0.5638, 0.625, 0.5638, 0.4443, 0.5131, 0.3117, 0.5131, 0.3117, 0.5638, 0.4443, 0.5638, 0.4443, 0.6826, 0.3117, 0.6826, 0.3117, 0.6986, 0.4443, 0.6986, 0.1344, 0.5202, 0.1522, 0.5202, 0.1572, 0.5427, 0.1393, 0.5427, 0.2991, 0.7496, 0.3117, 0.7496, 0.3117, 0.75, 0.2991, 0.75, 0.625, 0.5, 0.6883, 0.5, 0.6883, 0.5011, 0.625, 0.5011, 0.2991, 0.5, 0.3117, 0.5, 0.3117, 0.5011, 0.2991, 0.5011, 0.1595, 0.5, 0.1861, 0.5, 0.1861, 0.5011, 0.1595, 0.5011, 0.2284, 0.4493, 0.2479, 0.4493, 0.2479, 0.4499, 0.2284, 0.4499, 0.5082, 0.5, 0.5806, 0.5, 0.5806, 0.5011, 0.5082, 0.5011, 0.5082, 0.2369, 0.5806, 0.2369, 0.5806, 0.2489, 0.5082, 0.2489, 0.5882, 0.2369, 0.5892, 0.2369, 0.5892, 0.2489, 0.5882, 0.2489, 0.5882, 0.5, 0.5892, 0.5, 0.5892, 0.5011, 0.5882, 0.5011, 0.8405, 0.5, 0.875, 0.5, 0.875, 0.5011, 0.8405, 0.5011, 0.3117, 0.5, 0.375, 0.5, 0.375, 0.5011, 0.3117, 0.5011, 0.6196, 0.5, 0.625, 0.5, 0.625, 0.5011, 0.6196, 0.5011, 0.2114, 0.5, 0.2978, 0.5, 0.2978, 0.5011, 0.2114, 0.5011, 0.1349, 0.4493, 0.1362, 0.4493, 0.1362, 0.4499, 0.1349, 0.4499, 0.2089, 0.5, 0.2114, 0.5, 0.2114, 0.5011, 0.2089, 0.5011, 0.1362, 0.4493, 0.2226, 0.4493, 0.2226, 0.4499, 0.1362, 0.4499, 0.6196, 0.2369, 0.625, 0.2369, 0.625, 0.2489, 0.6196, 0.2489, 0.2073, 0.5, 0.2089, 0.5, 0.2089, 0.5011, 0.2073, 0.5011, 0.2226, 0.4493, 0.2251, 0.4493, 0.2251, 0.4499, 0.2226, 0.4499, 0.2571, 0.4276, 0.2596, 0.4276, 0.2596, 0.4345, 0.2571, 0.4345, 0.016, 0.5637, 0.182, 0.5637, 0.182, 0.7398, 0.01599, 0.7398, 0.7886, 0.6826, 0.7911, 0.6826, 0.7911, 0.6986, 0.7886, 0.6986, 0.7886, 0.5131, 0.7911, 0.5131, 0.7911, 0.5638, 0.7886, 0.5638, 0.7886, 0.5786, 0.7911, 0.5786, 0.7911, 0.6826, 0.7886, 0.6826, 0.7886, 0.5638, 0.7911, 0.5638, 0.7911, 0.5786, 0.7886, 0.5786, 0.2226, 0.4499, 0.2251, 0.4499, 0.2251, 0.4563, 0.2226, 0.4563, 0.7886, 0.6986, 0.7911, 0.6986, 0.7911, 0.7426, 0.7886, 0.7426, 0.03207, 0.4851, 0.0347, 0.4851, 0.0347, 0.4887, 0.03207, 0.4887, 0.5082, 0.9136, 0.5806, 0.9136, 0.5806, 0.9161, 0.5082, 0.9161, 0.5082, 0.3323, 0.5806, 0.3323, 0.5806, 0.3339, 0.5082, 0.3339, 0.03024, 0.3559, 0.03349, 0.3559, 0.03349, 0.3589, 0.03024, 0.3589, 0.2073, 0.6986, 0.2089, 0.6986, 0.2089, 0.7426, 0.2073, 0.7426, 0.2073, 0.5011, 0.2089, 0.5011, 0.2089, 0.5131, 0.2073, 0.5131, 0.2073, 0.5638, 0.2089, 0.5638, 0.2089, 0.5786, 0.2073, 0.5786, 0.3524, 0.5786, 0.3541, 0.5786, 0.3541, 0.6826, 0.3524, 0.6826, 0.2073, 0.5131, 0.2089, 0.5131, 0.2089, 0.5638, 0.2073, 0.5638, 0.3524, 0.6826, 0.3541, 0.6826, 0.3541, 0.6986, 0.3524, 0.6986, 0.1344, 0.3559, 0.1522, 0.3559, 0.1522, 0.3589, 0.1344, 0.3589, 0.2073, 0.7496, 0.2089, 0.7496, 0.2089, 0.75, 0.2073, 0.75, 0.005057, 0.3559, 0.03024, 0.3559, 0.03024, 0.3589, 0.005057, 0.3589, 0.01169, 0.4851, 0.03207, 0.4851, 0.03207, 0.4887, 0.01169, 0.4887, 0.5806, 0.5, 0.5882, 0.5, 0.5882, 0.5011, 0.5806, 0.5011, 0.5806, 0.2369, 0.5882, 0.2369, 0.5882, 0.2489, 0.5806, 0.2489, 0.5806, 0.75, 0.5882, 0.75, 0.5882, 0.8133, 0.5806, 0.8133, 0.005057, 0.5202, 0.03024, 0.5202, 0.03516, 0.5427, 0.009979, 0.5427, 0.5806, 0.2845, 0.5882, 0.2845, 0.5882, 0.3111, 0.5806, 0.3111, 0.01169, 0.4935, 0.03207, 0.4935, 0.03207, 0.5217, 0.01169, 0.5217, 0.5806, 0.9655, 0.5882, 0.9655, 0.5882, 1.0, 0.5806, 1.0, 0.5806, 0.2489, 0.5882, 0.2489, 0.5882, 0.25, 0.5806, 0.25, 0.5806, 0.7496, 0.5882, 0.7496, 0.5882, 0.75, 0.5806, 0.75, 0.5806, 0.4367, 0.5882, 0.4367, 0.5882, 0.5, 0.5806, 0.5, 0.5806, 0.6826, 0.5882, 0.6826, 0.5882, 0.6986, 0.5806, 0.6986, 0.5806, 0.007407, 0.5882, 0.007407, 0.5882, 0.05143, 0.5806, 0.05143, 0.5806, 0.5131, 0.5882, 0.5131, 0.5882, 0.5638, 0.5806, 0.5638, 0.5806, 0.1714, 0.5882, 0.1714, 0.5882, 0.1862, 0.5806, 0.1862, 0.005057, 0.3633, 0.03024, 0.3633, 0.03024, 0.5179, 0.005057, 0.5179, 0.01169, 0.3581, 0.03207, 0.3581, 0.03207, 0.36, 0.01169, 0.36, 0.005057, 0.3589, 0.03024, 0.3589, 0.03024, 0.3633, 0.005057, 0.3633, 0.01169, 0.36, 0.03207, 0.36, 0.03207, 0.4851, 0.01169, 0.4851, 0.5806, 0.05143, 0.5882, 0.05143, 0.5882, 0.06736, 0.5806, 0.06736, 0.5806, 0.5786, 0.5882, 0.5786, 0.5882, 0.6826, 0.5806, 0.6826, 0.5806, 0.5638, 0.5882, 0.5638, 0.5882, 0.5786, 0.5806, 0.5786, 0.5806, 0.06736, 0.5882, 0.06736, 0.5882, 0.1714, 0.5806, 0.1714, 0.5806, 0.5011, 0.5882, 0.5011, 0.5882, 0.5131, 0.5806, 0.5131, 0.5806, 0.1862, 0.5882, 0.1862, 0.5882, 0.2369, 0.5806, 0.2369, 0.5806, 0.001178, 0.5882, 0.001178, 0.5882, 0.007407, 0.5806, 0.007407, 0.5806, 0.6986, 0.5882, 0.6986, 0.5882, 0.7426, 0.5806, 0.7426, 0.01169, 0.3399, 0.03207, 0.3399, 0.03207, 0.3581, 0.01169, 0.3581, 0.005057, 0.5179, 0.03024, 0.5179, 0.03024, 0.5202, 0.005057, 0.5202, 0.1224, 0.4493, 0.1349, 0.4493, 0.1349, 0.4499, 0.1224, 0.4499, 0.2978, 0.5, 0.2991, 0.5, 0.2991, 0.5011, 0.2978, 0.5011, 0.2978, 0.7496, 0.2991, 0.7496, 0.2991, 0.75, 0.2978, 0.75, 0.1344, 0.5179, 0.1522, 0.5179, 0.1522, 0.5202, 0.1344, 0.5202, 0.443, 0.6826, 0.4443, 0.6826, 0.4443, 0.6986, 0.443, 0.6986, 0.2978, 0.5131, 0.2991, 0.5131, 0.2991, 0.5638, 0.2978, 0.5638, 0.2978, 0.5786, 0.2991, 0.5786, 0.2991, 0.6826, 0.2978, 0.6826, 0.2978, 0.5638, 0.2991, 0.5638, 0.2991, 0.5786, 0.2978, 0.5786, 0.443, 0.5011, 0.4443, 0.5011, 0.4443, 0.5131, 0.443, 0.5131, 0.2978, 0.6986, 0.2991, 0.6986, 0.2991, 0.7426, 0.2978, 0.7426, 0.03024, 0.5179, 0.03349, 0.5179, 0.03349, 0.5202, 0.03024, 0.5202, 0.5082, 0.4228, 0.5806, 0.4228, 0.5806, 0.4241, 0.5082, 0.4241, 0.5082, 0.8133, 0.5806, 0.8133, 0.5806, 0.8259, 0.5082, 0.8259, 0.03207, 0.3399, 0.0347, 0.3399, 0.0347, 0.3581, 0.03207, 0.3581, 0.6883, 0.6986, 0.7009, 0.6986, 0.7009, 0.7426, 0.6883, 0.7426, 0.1224, 0.4499, 0.1349, 0.4499, 0.1349, 0.4563, 0.1224, 0.4563, 0.6883, 0.5638, 0.7009, 0.5638, 0.7009, 0.5786, 0.6883, 0.5786, 0.6883, 0.5786, 0.7009, 0.5786, 0.7009, 0.6826, 0.6883, 0.6826, 0.1568, 0.4276, 0.1695, 0.4281, 0.1695, 0.435, 0.1568, 0.4345, 0.1164, 0.3399, 0.1309, 0.3399, 0.1309, 0.3581, 0.1164, 0.3581, 0.6883, 0.6826, 0.7009, 0.6826, 0.7009, 0.6986, 0.6883, 0.6986, 0.6883, 0.5131, 0.7009, 0.5131, 0.7009, 0.5638, 0.6883, 0.5638, 0.01169, 0.4911, 0.03207, 0.4911, 0.03207, 0.4935, 0.01169, 0.4935, 0.005057, 0.3181, 0.03024, 0.3181, 0.03024, 0.353, 0.005057, 0.353, 0.1861, 0.7496, 0.2056, 0.7496, 0.2056, 0.75, 0.1861, 0.75, 0.1344, 0.3181, 0.1522, 0.3181, 0.1522, 0.353, 0.1344, 0.353, 0.3313, 0.6826, 0.3508, 0.6826, 0.3508, 0.6986, 0.3313, 0.6986, 0.1861, 0.5131, 0.2056, 0.5131, 0.2056, 0.5638, 0.1861, 0.5638, 0.3313, 0.5786, 0.3508, 0.5786, 0.3508, 0.6826, 0.3313, 0.6826, 0.1861, 0.5638, 0.2056, 0.5638, 0.2056, 0.5786, 0.1861, 0.5786, 0.1861, 0.5011, 0.2056, 0.5011, 0.2056, 0.5131, 0.1861, 0.5131, 0.1861, 0.6986, 0.2056, 0.6986, 0.2056, 0.7426, 0.1861, 0.7426, 0.03024, 0.3181, 0.03349, 0.3181, 0.03349, 0.353, 0.03024, 0.353, 0.5082, 0.3111, 0.5806, 0.3111, 0.5806, 0.3306, 0.5082, 0.3306, 0.1861, 0.5, 0.2056, 0.5, 0.2056, 0.5011, 0.1861, 0.5011, 0.2268, 0.4493, 0.2284, 0.4493, 0.2284, 0.4499, 0.2268, 0.4499, 0.7927, 0.7496, 0.7944, 0.7496, 0.7944, 0.75, 0.7927, 0.75, 0.1164, 0.4911, 0.1309, 0.4911, 0.1309, 0.4935, 0.1164, 0.4935, 0.7927, 0.6826, 0.7944, 0.6826, 0.7944, 0.6986, 0.7927, 0.6986, 0.7927, 0.5131, 0.7944, 0.5131, 0.7944, 0.5638, 0.7927, 0.5638, 0.7927, 0.5786, 0.7944, 0.5786, 0.7944, 0.6826, 0.7927, 0.6826, 0.7927, 0.5638, 0.7944, 0.5638, 0.7944, 0.5786, 0.7927, 0.5786, 0.2268, 0.4499, 0.2284, 0.4499, 0.2284, 0.4563, 0.2268, 0.4563, 0.7927, 0.6986, 0.7944, 0.6986, 0.7944, 0.7426, 0.7927, 0.7426, 0.03207, 0.4911, 0.0347, 0.4911, 0.0347, 0.4935, 0.03207, 0.4935, 0.5082, 0.9177, 0.5806, 0.9177, 0.5806, 0.9194, 0.5082, 0.9194, 0.5082, 0.9161, 0.5806, 0.9161, 0.5806, 0.9177, 0.5082, 0.9177, 0.03207, 0.4887, 0.0347, 0.4887, 0.0347, 0.4911, 0.03207, 0.4911, 0.7911, 0.6986, 0.7927, 0.6986, 0.7927, 0.7426, 0.7911, 0.7426, 0.2251, 0.4499, 0.2268, 0.4499, 0.2268, 0.4563, 0.2251, 0.4563, 0.7911, 0.5638, 0.7927, 0.5638, 0.7927, 0.5786, 0.7911, 0.5786, 0.7911, 0.5786, 0.7927, 0.5786, 0.7927, 0.6826, 0.7911, 0.6826, 0.7911, 0.5131, 0.7927, 0.5131, 0.7927, 0.5638, 0.7911, 0.5638, 0.7911, 0.6826, 0.7927, 0.6826, 0.7927, 0.6986, 0.7911, 0.6986, 0.1164, 0.4887, 0.1309, 0.4887, 0.1309, 0.4911, 0.1164, 0.4911, 0.7911, 0.7496, 0.7927, 0.7496, 0.7927, 0.75, 0.7911, 0.75, 0.2251, 0.4493, 0.2268, 0.4493, 0.2268, 0.4499, 0.2251, 0.4499, 0.01169, 0.4887, 0.03207, 0.4887, 0.03207, 0.4911, 0.01169, 0.4911, 0.005057, 0.353, 0.03024, 0.353, 0.03024, 0.3559, 0.005057, 0.3559, 0.2056, 0.7496, 0.2073, 0.7496, 0.2073, 0.75, 0.2056, 0.75, 0.1344, 0.353, 0.1522, 0.353, 0.1522, 0.3559, 0.1344, 0.3559, 0.3508, 0.6826, 0.3524, 0.6826, 0.3524, 0.6986, 0.3508, 0.6986, 0.2056, 0.5131, 0.2073, 0.5131, 0.2073, 0.5638, 0.2056, 0.5638, 0.2056, 0.5786, 0.2073, 0.5786, 0.2073, 0.6826, 0.2056, 0.6826, 0.2056, 0.5638, 0.2073, 0.5638, 0.2073, 0.5786, 0.2056, 0.5786, 0.2056, 0.5011, 0.2073, 0.5011, 0.2073, 0.5131, 0.2056, 0.5131, 0.2056, 0.6986, 0.2073, 0.6986, 0.2073, 0.7426, 0.2056, 0.7426, 0.03024, 0.353, 0.03349, 0.353, 0.03349, 0.3559, 0.03024, 0.3559, 0.5082, 0.3306, 0.5806, 0.3306, 0.5806, 0.3323, 0.5082, 0.3323, 0.2056, 0.5, 0.2073, 0.5, 0.2073, 0.5011, 0.2056, 0.5011, 0.2056, 0.7493, 0.2073, 0.7493, 0.2073, 0.7496, 0.2056, 0.7496, 0.7911, 0.7493, 0.7927, 0.7493, 0.7927, 0.7496, 0.7911, 0.7496, 0.7927, 0.7493, 0.7944, 0.7493, 0.7944, 0.7496, 0.7927, 0.7496, 0.1861, 0.7493, 0.2056, 0.7493, 0.2056, 0.7496, 0.1861, 0.7496, 0.1568, 0.4225, 0.1695, 0.423, 0.1695, 0.4281, 0.1568, 0.4276, 0.2978, 0.7493, 0.2991, 0.7493, 0.2991, 0.7496, 0.2978, 0.7496, 0.5806, 0.0, 0.5882, 0.0, 0.5882, 0.0004085, 0.5806, 0.0004085, 0.5806, 0.7493, 0.5882, 0.7493, 0.5882, 0.7496, 0.5806, 0.7496, 0.2073, 0.7493, 0.2089, 0.7493, 0.2089, 0.7496, 0.2073, 0.7496, 0.7886, 0.7493, 0.7911, 0.7493, 0.7911, 0.7496, 0.7886, 0.7496, 0.2991, 0.7493, 0.3117, 0.7493, 0.3117, 0.7496, 0.2991, 0.7496, 0.625, 0.7493, 0.6883, 0.7493, 0.6883, 0.7496, 0.625, 0.7496, 0.7944, 0.7493, 0.8139, 0.7493, 0.8139, 0.7496, 0.7944, 0.7496, 0.1595, 0.7493, 0.1861, 0.7493, 0.1861, 0.7496, 0.1595, 0.7496, 0.5082, 0.0, 0.5806, 0.0, 0.5806, 0.0004085, 0.5082, 0.0004085, 0.5082, 0.7493, 0.5806, 0.7493, 0.5806, 0.7496, 0.5082, 0.7496, 0.5882, 0.7493, 0.5892, 0.7493, 0.5892, 0.7496, 0.5882, 0.7496, 0.5882, 0.0, 0.5892, 0.0, 0.5892, 0.0004085, 0.5882, 0.0004085, 0.6196, 0.0, 0.625, 0.0, 0.625, 0.0004085, 0.6196, 0.0004085, 0.1707, 0.4225, 0.2571, 0.4225, 0.2571, 0.4276, 0.1707, 0.4276, 0.2089, 0.7493, 0.2114, 0.7493, 0.2114, 0.7496, 0.2089, 0.7496, 0.1695, 0.423, 0.1707, 0.4225, 0.1707, 0.4276, 0.1695, 0.4281, 0.2114, 0.7493, 0.2978, 0.7493, 0.2978, 0.7496, 0.2114, 0.7496, 0.6196, 0.7493, 0.625, 0.7493, 0.625, 0.7496, 0.6196, 0.7496, 0.3117, 0.7493, 0.375, 0.7493, 0.375, 0.7496, 0.3117, 0.7496, 0.8405, 0.7493, 0.875, 0.7493, 0.875, 0.7496, 0.8405, 0.7496, 0.8405, 0.7488, 0.875, 0.7488, 0.875, 0.7493, 0.8405, 0.7493, 0.3117, 0.7488, 0.375, 0.7488, 0.375, 0.7493, 0.3117, 0.7493, 0.6196, 0.7488, 0.625, 0.7488, 0.625, 0.7493, 0.6196, 0.7493, 0.2114, 0.7488, 0.2978, 0.7488, 0.2978, 0.7493, 0.2114, 0.7493, 0.1694, 0.4153, 0.1707, 0.4148, 0.1707, 0.4225, 0.1695, 0.423, 0.2089, 0.7488, 0.2114, 0.7488, 0.2114, 0.7493, 0.2089, 0.7493, 0.1707, 0.4148, 0.2571, 0.4148, 0.2571, 0.4225, 0.1707, 0.4225, 0.5882, 0.7488, 0.5892, 0.7488, 0.5892, 0.7493, 0.5882, 0.7493, 0.5082, 0.7488, 0.5806, 0.7488, 0.5806, 0.7493, 0.5082, 0.7493, 0.1595, 0.7488, 0.1861, 0.7488, 0.1861, 0.7493, 0.1595, 0.7493, 0.7944, 0.7488, 0.8139, 0.7488, 0.8139, 0.7493, 0.7944, 0.7493, 0.625, 0.7488, 0.6883, 0.7488, 0.6883, 0.7493, 0.625, 0.7493, 0.2991, 0.7488, 0.3117, 0.7488, 0.3117, 0.7493, 0.2991, 0.7493, 0.7886, 0.7488, 0.7911, 0.7488, 0.7911, 0.7493, 0.7886, 0.7493, 0.2073, 0.7488, 0.2089, 0.7488, 0.2089, 0.7493, 0.2073, 0.7493, 0.5806, 0.7488, 0.5882, 0.7488, 0.5882, 0.7493, 0.5806, 0.7493, 0.2978, 0.7488, 0.2991, 0.7488, 0.2991, 0.7493, 0.2978, 0.7493, 0.1568, 0.4148, 0.1694, 0.4153, 0.1695, 0.423, 0.1568, 0.4225, 0.1861, 0.7488, 0.2056, 0.7488, 0.2056, 0.7493, 0.1861, 0.7493, 0.7927, 0.7488, 0.7944, 0.7488, 0.7944, 0.7493, 0.7927, 0.7493, 0.7911, 0.7488, 0.7927, 0.7488, 0.7927, 0.7493, 0.7911, 0.7493, 0.2056, 0.7488, 0.2073, 0.7488, 0.2073, 0.7493, 0.2056, 0.7493, 0.5806, 0.0004085, 0.5882, 0.0004085, 0.5882, 0.0007153, 0.5806, 0.0007153, 0.5082, 0.0004085, 0.5806, 0.0004085, 0.5806, 0.0007153, 0.5082, 0.0007153, 0.5882, 0.0004085, 0.5892, 0.0004085, 0.5892, 0.0007153, 0.5882, 0.0007153, 0.6196, 0.0004085, 0.625, 0.0004085, 0.625, 0.0007153, 0.6196, 0.0007153, 0.2056, 0.7426, 0.2073, 0.7426, 0.2073, 0.7488, 0.2056, 0.7488, 0.7911, 0.7426, 0.7927, 0.7426, 0.7927, 0.7488, 0.7911, 0.7488, 0.7927, 0.7426, 0.7944, 0.7426, 0.7944, 0.7488, 0.7927, 0.7488, 0.1861, 0.7426, 0.2056, 0.7426, 0.2056, 0.7488, 0.1861, 0.7488, 0.1568, 0.3111, 0.1694, 0.3111, 0.1694, 0.4153, 0.1568, 0.4148, 0.2978, 0.7426, 0.2991, 0.7426, 0.2991, 0.7488, 0.2978, 0.7488, 0.5806, 0.7426, 0.5882, 0.7426, 0.5882, 0.7488, 0.5806, 0.7488, 0.2073, 0.7426, 0.2089, 0.7426, 0.2089, 0.7488, 0.2073, 0.7488, 0.7886, 0.7426, 0.7911, 0.7426, 0.7911, 0.7488, 0.7886, 0.7488, 0.2991, 0.7426, 0.3117, 0.7426, 0.3117, 0.7488, 0.2991, 0.7488, 0.625, 0.7426, 0.6883, 0.7426, 0.6883, 0.7488, 0.625, 0.7488, 0.7944, 0.7426, 0.8139, 0.7426, 0.8139, 0.7488, 0.7944, 0.7488, 0.1595, 0.7426, 0.1861, 0.7426, 0.1861, 0.7488, 0.1595, 0.7488, 0.5082, 0.7426, 0.5806, 0.7426, 0.5806, 0.7488, 0.5082, 0.7488, 0.5882, 0.7426, 0.5892, 0.7426, 0.5892, 0.7488, 0.5882, 0.7488, 0.1707, 0.3111, 0.2571, 0.3111, 0.2571, 0.4148, 0.1707, 0.4148, 0.2089, 0.7426, 0.2114, 0.7426, 0.2114, 0.7488, 0.2089, 0.7488, 0.1694, 0.3111, 0.1707, 0.3111, 0.1707, 0.4148, 0.1694, 0.4153, 0.2114, 0.7426, 0.2978, 0.7426, 0.2978, 0.7488, 0.2114, 0.7488, 0.6196, 0.7426, 0.625, 0.7426, 0.625, 0.7488, 0.6196, 0.7488, 0.3117, 0.7426, 0.375, 0.7426, 0.375, 0.7488, 0.3117, 0.7488, 0.8405, 0.7426, 0.875, 0.7426, 0.875, 0.7488, 0.8405, 0.7488, 0.5806, 0.0007153, 0.5882, 0.0007153, 0.5882, 0.001178, 0.5806, 0.001178, 0.5082, 0.0007153, 0.5806, 0.0007153, 0.5806, 0.001178, 0.5082, 0.001178, 0.5882, 0.0007153, 0.5892, 0.0007153, 0.5892, 0.001178, 0.5882, 0.001178, 0.6196, 0.0007153, 0.625, 0.0007153, 0.625, 0.001178, 0.6196, 0.001178, 0.5892, 0.0007153, 0.6196, 0.0007153, 0.6196, 0.001178, 0.5892, 0.001178, 0.5892, 0.7426, 0.6196, 0.7426, 0.6196, 0.7488, 0.5892, 0.7488, 0.5892, 0.0004085, 0.6196, 0.0004085, 0.6196, 0.0007153, 0.5892, 0.0007153, 0.5892, 0.7488, 0.6196, 0.7488, 0.6196, 0.7493, 0.5892, 0.7493, 0.5892, 0.7493, 0.6196, 0.7493, 0.6196, 0.7496, 0.5892, 0.7496, 0.5892, 0.0, 0.6196, 0.0, 0.6196, 0.0004085, 0.5892, 0.0004085, 0.03349, 0.6185, 0.1344, 0.6185, 0.1344, 0.7204, 0.03349, 0.7204, 0.02978, 0.6599, 0.1115, 0.6599, 0.1115, 0.7382, 0.02978, 0.7382, 0.0347, 0.4911, 0.1164, 0.4911, 0.1164, 0.4935, 0.0347, 0.4935, 0.03349, 0.3181, 0.1344, 0.3181, 0.1344, 0.353, 0.03349, 0.353, 0.0347, 0.3399, 0.1164, 0.3399, 0.1164, 0.3581, 0.0347, 0.3581, 0.03349, 0.5179, 0.1344, 0.5179, 0.1344, 0.5202, 0.03349, 0.5202, 0.03349, 0.6498, 0.1344, 0.6498, 0.1344, 0.7443, 0.03349, 0.7443, 0.0347, 0.4851, 0.1164, 0.4851, 0.1164, 0.4887, 0.0347, 0.4887, 0.5892, 0.2369, 0.6196, 0.2369, 0.6196, 0.2489, 0.5892, 0.2489, 0.5892, 0.5, 0.6196, 0.5, 0.6196, 0.5011, 0.5892, 0.5011, 0.03349, 0.5202, 0.1344, 0.5202, 0.1393, 0.5427, 0.03841, 0.5427, 0.5892, 0.75, 0.6196, 0.75, 0.6196, 0.8133, 0.5892, 0.8133, 0.0347, 0.4935, 0.1164, 0.4935, 0.1164, 0.5217, 0.0347, 0.5217, 0.5892, 0.2845, 0.6196, 0.2845, 0.6196, 0.3111, 0.5892, 0.3111, 0.5892, 0.6986, 0.6196, 0.6986, 0.6196, 0.7426, 0.5892, 0.7426, 0.5892, 0.001178, 0.6196, 0.001178, 0.6196, 0.007407, 0.5892, 0.007407, 0.5892, 0.1862, 0.6196, 0.1862, 0.6196, 0.2369, 0.5892, 0.2369, 0.5892, 0.5011, 0.6196, 0.5011, 0.6196, 0.5131, 0.5892, 0.5131, 0.5892, 0.06736, 0.6196, 0.06736, 0.6196, 0.1714, 0.5892, 0.1714, 0.5892, 0.5638, 0.6196, 0.5638, 0.6196, 0.5786, 0.5892, 0.5786, 0.5892, 0.5786, 0.6196, 0.5786, 0.6196, 0.6826, 0.5892, 0.6826, 0.5892, 0.05143, 0.6196, 0.05143, 0.6196, 0.06736, 0.5892, 0.06736, 0.0347, 0.5765, 0.1164, 0.5765, 0.1164, 0.7016, 0.0347, 0.7016, 0.03349, 0.3589, 0.1344, 0.3589, 0.1344, 0.3633, 0.03349, 0.3633, 0.0347, 0.3581, 0.1164, 0.3581, 0.1164, 0.36, 0.0347, 0.36, 0.03349, 0.3633, 0.1344, 0.3633, 0.1344, 0.5179, 0.03349, 0.5179, 0.5892, 0.1714, 0.6196, 0.1714, 0.6196, 0.1862, 0.5892, 0.1862, 0.5892, 0.5131, 0.6196, 0.5131, 0.6196, 0.5638, 0.5892, 0.5638, 0.5892, 0.007407, 0.6196, 0.007407, 0.6196, 0.05143, 0.5892, 0.05143, 0.5892, 0.6826, 0.6196, 0.6826, 0.6196, 0.6986, 0.5892, 0.6986, 0.5892, 0.4367, 0.6196, 0.4367, 0.6196, 0.5, 0.5892, 0.5, 0.5892, 0.7496, 0.6196, 0.7496, 0.6196, 0.75, 0.5892, 0.75, 0.5892, 0.2489, 0.6196, 0.2489, 0.6196, 0.25, 0.5892, 0.25, 0.5892, 0.9655, 0.6196, 0.9655, 0.6196, 1.0, 0.5892, 1.0, 0.4217, 0.0007153, 0.5082, 0.0007153, 0.5082, 0.001178, 0.4217, 0.001178, 0.4217, 0.7426, 0.5082, 0.7426, 0.5082, 0.7488, 0.4217, 0.7488, 0.4217, 0.0004085, 0.5082, 0.0004085, 0.5082, 0.0007153, 0.4217, 0.0007153, 0.4217, 0.7488, 0.5082, 0.7488, 0.5082, 0.7493, 0.4217, 0.7493, 0.4217, 0.7493, 0.5082, 0.7493, 0.5082, 0.7496, 0.4217, 0.7496, 0.4217, 0.0, 0.5082, 0.0, 0.5082, 0.0004085, 0.4217, 0.0004085, 0.4217, 0.3306, 0.5082, 0.3306, 0.5082, 0.3323, 0.4217, 0.3323, 0.4217, 0.9161, 0.5082, 0.9161, 0.5082, 0.9177, 0.4217, 0.9177, 0.4217, 0.9177, 0.5082, 0.9177, 0.5082, 0.9194, 0.4217, 0.9194, 0.4217, 0.3111, 0.5082, 0.3111, 0.5082, 0.3306, 0.4217, 0.3306, 0.4217, 0.8133, 0.5082, 0.8133, 0.5082, 0.8259, 0.4217, 0.8259, 0.4217, 0.4228, 0.5082, 0.4228, 0.5082, 0.4241, 0.4217, 0.4241, 0.4217, 0.3323, 0.5082, 0.3323, 0.5082, 0.3339, 0.4217, 0.3339, 0.4217, 0.9136, 0.5082, 0.9136, 0.5082, 0.9161, 0.4217, 0.9161, 0.4217, 0.2369, 0.5082, 0.2369, 0.5082, 0.2489, 0.4217, 0.2489, 0.4217, 0.5, 0.5082, 0.5, 0.5082, 0.5011, 0.4217, 0.5011, 0.4217, 0.4241, 0.5082, 0.4241, 0.5082, 0.4367, 0.4217, 0.4367, 0.4217, 0.75, 0.5082, 0.75, 0.5082, 0.8133, 0.4217, 0.8133, 0.4217, 0.9194, 0.5082, 0.9194, 0.5082, 0.9389, 0.4217, 0.9389, 0.4217, 0.2845, 0.5082, 0.2845, 0.5082, 0.3111, 0.4217, 0.3111, 0.4217, 0.6986, 0.5082, 0.6986, 0.5082, 0.7426, 0.4217, 0.7426, 0.4217, 0.001178, 0.5082, 0.001178, 0.5082, 0.007407, 0.4217, 0.007407, 0.4217, 0.1862, 0.5082, 0.1862, 0.5082, 0.2369, 0.4217, 0.2369, 0.4217, 0.5011, 0.5082, 0.5011, 0.5082, 0.5131, 0.4217, 0.5131, 0.4217, 0.06736, 0.5082, 0.06736, 0.5082, 0.1714, 0.4217, 0.1714, 0.4217, 0.5638, 0.5082, 0.5638, 0.5082, 0.5786, 0.4217, 0.5786, 0.4217, 0.5786, 0.5082, 0.5786, 0.5082, 0.6826, 0.4217, 0.6826, 0.4217, 0.05143, 0.5082, 0.05143, 0.5082, 0.06736, 0.4217, 0.06736, 0.4217, 0.8272, 0.5082, 0.8272, 0.5082, 0.9136, 0.4217, 0.9136, 0.4217, 0.3339, 0.5082, 0.3339, 0.5082, 0.3364, 0.4217, 0.3364, 0.4217, 0.8259, 0.5082, 0.8259, 0.5082, 0.8272, 0.4217, 0.8272, 0.4217, 0.3364, 0.5082, 0.3364, 0.5082, 0.4228, 0.4217, 0.4228, 0.4217, 0.1714, 0.5082, 0.1714, 0.5082, 0.1862, 0.4217, 0.1862, 0.4217, 0.5131, 0.5082, 0.5131, 0.5082, 0.5638, 0.4217, 0.5638, 0.4217, 0.007407, 0.5082, 0.007407, 0.5082, 0.05143, 0.4217, 0.05143, 0.4217, 0.6826, 0.5082, 0.6826, 0.5082, 0.6986, 0.4217, 0.6986, 0.4217, 0.4367, 0.5082, 0.4367, 0.5082, 0.5, 0.4217, 0.5, 0.4217, 0.7496, 0.5082, 0.7496, 0.5082, 0.75, 0.4217, 0.75, 0.4217, 0.2489, 0.5082, 0.2489, 0.5082, 0.25, 0.4217, 0.25, 0.4217, 0.9655, 0.5082, 0.9655, 0.5082, 1.0, 0.4217, 1.0, 0.375, 0.9655, 0.4217, 0.9655, 0.4217, 1.0, 0.375, 1.0, 0.375, 0.2489, 0.4217, 0.2489, 0.4217, 0.25, 0.375, 0.25, 0.375, 0.7496, 0.4217, 0.7496, 0.4217, 0.75, 0.375, 0.75, 0.375, 0.4367, 0.4217, 0.4367, 0.4217, 0.5, 0.375, 0.5, 0.375, 0.6826, 0.4217, 0.6826, 0.4217, 0.6986, 0.375, 0.6986, 0.375, 0.007407, 0.4217, 0.007407, 0.4217, 0.05143, 0.375, 0.05143, 0.375, 0.5131, 0.4217, 0.5131, 0.4217, 0.5638, 0.375, 0.5638, 0.375, 0.1714, 0.4217, 0.1714, 0.4217, 0.1862, 0.375, 0.1862, 0.375, 0.3364, 0.4217, 0.3364, 0.4217, 0.4228, 0.375, 0.4228, 0.375, 0.8259, 0.4217, 0.8259, 0.4217, 0.8272, 0.375, 0.8272, 0.375, 0.3339, 0.4217, 0.3339, 0.4217, 0.3364, 0.375, 0.3364, 0.375, 0.8272, 0.4217, 0.8272, 0.4217, 0.9136, 0.375, 0.9136, 0.375, 0.05143, 0.4217, 0.05143, 0.4217, 0.06736, 0.375, 0.06736, 0.375, 0.5786, 0.4217, 0.5786, 0.4217, 0.6826, 0.375, 0.6826, 0.375, 0.5638, 0.4217, 0.5638, 0.4217, 0.5786, 0.375, 0.5786, 0.375, 0.06736, 0.4217, 0.06736, 0.4217, 0.1714, 0.375, 0.1714, 0.375, 0.5011, 0.4217, 0.5011, 0.4217, 0.5131, 0.375, 0.5131, 0.375, 0.1862, 0.4217, 0.1862, 0.4217, 0.2369, 0.375, 0.2369, 0.375, 0.001178, 0.4217, 0.001178, 0.4217, 0.007407, 0.375, 0.007407, 0.375, 0.6986, 0.4217, 0.6986, 0.4217, 0.7426, 0.375, 0.7426, 0.375, 0.2845, 0.4217, 0.2845, 0.4217, 0.3111, 0.375, 0.3111, 0.375, 0.9194, 0.4217, 0.9194, 0.4217, 0.9389, 0.375, 0.9389, 0.375, 0.75, 0.4217, 0.75, 0.4217, 0.8133, 0.375, 0.8133, 0.375, 0.4241, 0.4217, 0.4241, 0.4217, 0.4367, 0.375, 0.4367, 0.375, 0.5, 0.4217, 0.5, 0.4217, 0.5011, 0.375, 0.5011, 0.375, 0.2369, 0.4217, 0.2369, 0.4217, 0.2489, 0.375, 0.2489, 0.375, 0.9136, 0.4217, 0.9136, 0.4217, 0.9161, 0.375, 0.9161, 0.375, 0.3323, 0.4217, 0.3323, 0.4217, 0.3339, 0.375, 0.3339, 0.375, 0.4228, 0.4217, 0.4228, 0.4217, 0.4241, 0.375, 0.4241, 0.375, 0.8133, 0.4217, 0.8133, 0.4217, 0.8259, 0.375, 0.8259, 0.375, 0.3111, 0.4217, 0.3111, 0.4217, 0.3306, 0.375, 0.3306, 0.375, 0.9177, 0.4217, 0.9177, 0.4217, 0.9194, 0.375, 0.9194, 0.375, 0.9161, 0.4217, 0.9161, 0.4217, 0.9177, 0.375, 0.9177, 0.375, 0.3306, 0.4217, 0.3306, 0.4217, 0.3323, 0.375, 0.3323, 0.375, 0.0, 0.4217, 0.0, 0.4217, 0.0004085, 0.375, 0.0004085, 0.375, 0.7493, 0.4217, 0.7493, 0.4217, 0.7496, 0.375, 0.7496, 0.375, 0.7488, 0.4217, 0.7488, 0.4217, 0.7493, 0.375, 0.7493, 0.375, 0.0004085, 0.4217, 0.0004085, 0.4217, 0.0007153, 0.375, 0.0007153, 0.375, 0.7426, 0.4217, 0.7426, 0.4217, 0.7488, 0.375, 0.7488, 0.375, 0.0007153, 0.4217, 0.0007153, 0.4217, 0.001178, 0.375, 0.001178, 0.375, 0.25, 0.4217, 0.25, 0.4217, 0.2845, 0.375, 0.2845, 0.375, 0.9389, 0.4217, 0.9389, 0.4217, 0.9655, 0.375, 0.9655, 0.4217, 0.9389, 0.5082, 0.9389, 0.5082, 0.9655, 0.4217, 0.9655, 0.4217, 0.25, 0.5082, 0.25, 0.5082, 0.2845, 0.4217, 0.2845, 0.5892, 0.9389, 0.6196, 0.9389, 0.6196, 0.9655, 0.5892, 0.9655, 0.5892, 0.25, 0.6196, 0.25, 0.6196, 0.2845, 0.5892, 0.2845, 0.8139, 0.7426, 0.8405, 0.7426, 0.8405, 0.7488, 0.8139, 0.7488, 0.125, 0.7426, 0.1595, 0.7426, 0.1595, 0.7488, 0.125, 0.7488, 0.125, 0.7488, 0.1595, 0.7488, 0.1595, 0.7493, 0.125, 0.7493, 0.8139, 0.7488, 0.8405, 0.7488, 0.8405, 0.7493, 0.8139, 0.7493, 0.8139, 0.7493, 0.8405, 0.7493, 0.8405, 0.7496, 0.8139, 0.7496, 0.125, 0.7493, 0.1595, 0.7493, 0.1595, 0.7496, 0.125, 0.7496, 0.5806, 0.9389, 0.5882, 0.9389, 0.5882, 0.9655, 0.5806, 0.9655, 0.5806, 0.25, 0.5882, 0.25, 0.5882, 0.2845, 0.5806, 0.2845, 0.8139, 0.5, 0.8405, 0.5, 0.8405, 0.5011, 0.8139, 0.5011, 0.125, 0.5, 0.1595, 0.5, 0.1595, 0.5011, 0.125, 0.5011, 0.125, 0.7496, 0.1595, 0.7496, 0.1595, 0.75, 0.125, 0.75, 0.6196, 0.25, 0.625, 0.25, 0.625, 0.2845, 0.6196, 0.2845, 0.2702, 0.6826, 0.3047, 0.6826, 0.3047, 0.6986, 0.2702, 0.6986, 0.125, 0.5131, 0.1595, 0.5131, 0.1595, 0.5638, 0.125, 0.5638, 0.2702, 0.5786, 0.3047, 0.5786, 0.3047, 0.6826, 0.2702, 0.6826, 0.125, 0.5638, 0.1595, 0.5638, 0.1595, 0.5786, 0.125, 0.5786, 0.125, 0.5011, 0.1595, 0.5011, 0.1595, 0.5131, 0.125, 0.5131, 0.125, 0.6986, 0.1595, 0.6986, 0.1595, 0.7426, 0.125, 0.7426, 0.5882, 0.25, 0.5892, 0.25, 0.5892, 0.2845, 0.5882, 0.2845, 0.5082, 0.25, 0.5806, 0.25, 0.5806, 0.2845, 0.5082, 0.2845, 0.5082, 0.9389, 0.5806, 0.9389, 0.5806, 0.9655, 0.5082, 0.9655, 0.5882, 0.9389, 0.5892, 0.9389, 0.5892, 0.9655, 0.5882, 0.9655, 0.8139, 0.6986, 0.8405, 0.6986, 0.8405, 0.7426, 0.8139, 0.7426, 0.8139, 0.5011, 0.8405, 0.5011, 0.8405, 0.5131, 0.8139, 0.5131, 0.8139, 0.5638, 0.8405, 0.5638, 0.8405, 0.5786, 0.8139, 0.5786, 0.8139, 0.5786, 0.8405, 0.5786, 0.8405, 0.6826, 0.8139, 0.6826, 0.8139, 0.5131, 0.8405, 0.5131, 0.8405, 0.5638, 0.8139, 0.5638, 0.8139, 0.6826, 0.8405, 0.6826, 0.8405, 0.6986, 0.8139, 0.6986, 0.6196, 0.9389, 0.625, 0.9389, 0.625, 0.9655, 0.6196, 0.9655, 0.8139, 0.7496, 0.8405, 0.7496, 0.8405, 0.75, 0.8139, 0.75])
me_body.materials.append(mat_material_001)
me_body.use_remesh_preserve_volume = False
me_body.use_remesh_preserve_attributes = False
me_body.use_mirror_vertex_groups = False
me_body.update()

# ---- objects
ob_head = bpy.data.objects.new('Head', me_cube)
ob_body = bpy.data.objects.new('Body', me_body)

# ---- transforms, parenting, visibility, modifiers, constraints
ob_head.location = (-0.8737, 0.1617, -0.6919)
ob_head.rotation_euler = (0.0, 0.1322, 0.0)
ob_head.scale = (1.055, 1.0, 1.001)
ob_head.lock_rotations_4d = False
ob_head.empty_display_type = 'ARROWS'
ob_head.lineart.crease_threshold = 0.0
ob_body.location = (-0.5164, 0.0, -2.047)
ob_body.scale = (1.317, 1.0, 1.0)
ob_body.lock_rotations_4d = False
ob_body.empty_display_type = 'ARROWS'
ob_body.lineart.crease_threshold = 0.0

# ---- collection membership
col_collection.objects.link(ob_head)
col_collection.objects.link(ob_body)

# ---- scene / render settings (as saved in the file)
scene.frame_start = 1; scene.frame_end = 250; scene.frame_set(1)
scene.render.engine = 'BLENDER_EEVEE_NEXT'
scene.cycles.sampling_pattern = 'TABULATED_SOBOL'
scene.cycles.use_light_tree = False
scene.view_settings.view_transform = 'Filmic'
bpy.context.view_layer.update()

# ---- added for rendering (the .blend has no active camera and no usable light): camera, sun
cam_auto = bpy.data.cameras.new('AutoCamera')
cam_auto.lens = 50.0
cam_auto.sensor_width = 36.0
cam_auto.clip_end = 1000.0
ob_auto_camera = bpy.data.objects.new('AutoCamera', cam_auto)
scene.collection.objects.link(ob_auto_camera)
ob_auto_camera.location = (11.4768, -14.0792, 5.37754)
ob_auto_camera.rotation_euler = (1.09748, -7.21219e-08, 0.694738)
scene.camera = ob_auto_camera
light_auto_sun = bpy.data.lights.new('AutoSun', 'SUN')
light_auto_sun.energy = 3.0
light_auto_sun.angle = 0.0523599
ob_auto_sun = bpy.data.objects.new('AutoSun', light_auto_sun)
scene.collection.objects.link(ob_auto_sun)
ob_auto_sun.rotation_euler = (0.872665, 0.174533, 0.523599)
bpy.context.view_layer.update()
